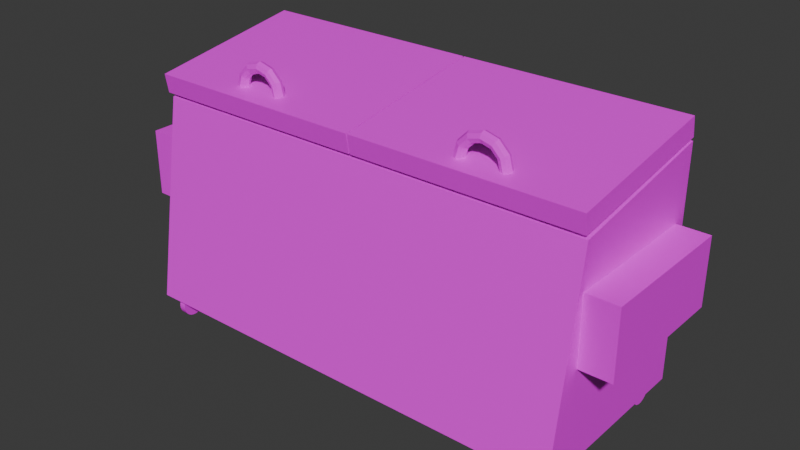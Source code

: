 # Source: contenedor.blend  (saved by Blender 5.0.119; exported with 4.5.12 LTS)
import bpy
from mathutils import Matrix  # noqa: F401  (used for matrix-valued properties, if any)

bpy.ops.wm.read_factory_settings(use_empty=True)
scene = bpy.context.scene
scene.name = 'Scene'

# ---- collections
col_collection = bpy.data.collections.new('Collection'); scene.collection.children.link(col_collection)

# ---- images (referenced by path relative to the original .blend; pixels are not part of the script)
import os
ASSET_DIR = os.environ.get("B2B_ASSET_DIR", "")  # directory of the original .blend (textures are referenced by path, not embedded)
HERE = os.path.dirname(os.path.abspath(__file__))  # packed textures are extracted next to this script under _unpacked/

def load_image(name, relpath, width, height, colorspace="sRGB"):
    """Load a texture the original file referenced (path relative to the .blend, or extracted next to this script)."""
    p = next((c for c in (os.path.join(HERE, relpath), os.path.join(ASSET_DIR, relpath)) if relpath and os.path.exists(c)), "")
    if p:
        img = bpy.data.images.load(p, check_existing=True)
        img.name = name
    else:  # same state as the original file: an image datablock whose file is absent (Cycles renders it pink)
        img = bpy.data.images.new(name, width, height)
        img.source = "FILE"
        img.filepath = "//" + (relpath or name)
    img.colorspace_settings.name = colorspace
    return img
img_contenedor_png = load_image('contenedor.png', 'contenedor.png', 1024, 1024, 'sRGB')
img_tapacontenedorpng_png = load_image('tapaContenedorPNG.png', 'tapaContenedorPNG.png', 1024, 1024, 'sRGB')
img_llantactpng_png = load_image('llantaCTPNG.png', 'llantaCTPNG.png', 1024, 1024, 'sRGB')

# ---- materials (node trees are filled in below, after node groups)
mat_contenedor = bpy.data.materials.new('contenedor')
mat_tapas = bpy.data.materials.new('tapas')
mat_llantas = bpy.data.materials.new('llantas')

# ---- material node trees
mat_contenedor.use_nodes = True; mat_contenedor.node_tree.nodes.clear()
_N = mat_contenedor.node_tree.nodes; _L = mat_contenedor.node_tree.links
n0 = _N.new('ShaderNodeBsdfPrincipled'); n0.name = 'Principled BSDF'; n0.location = (-200, 100)
n1 = _N.new('ShaderNodeOutputMaterial'); n1.name = 'Material Output'; n1.location = (200, 100)
n2 = _N.new('ShaderNodeTexImage'); n2.name = 'Image Texture'; n2.location = (-490, 75)
n2.image = img_contenedor_png
_L.new(n0.outputs[0], n1.inputs[0])
_L.new(n2.outputs[0], n0.inputs[0])
n1.is_active_output = True
mat_tapas.use_nodes = True; mat_tapas.node_tree.nodes.clear()
_N = mat_tapas.node_tree.nodes; _L = mat_tapas.node_tree.links
n0 = _N.new('ShaderNodeBsdfPrincipled'); n0.name = 'Principled BSDF'; n0.location = (-200, 100)
n1 = _N.new('ShaderNodeOutputMaterial'); n1.name = 'Material Output'; n1.location = (200, 100)
n2 = _N.new('ShaderNodeTexImage'); n2.name = 'Image Texture'; n2.location = (-490, 75)
n2.image = img_tapacontenedorpng_png
_L.new(n0.outputs[0], n1.inputs[0])
_L.new(n2.outputs[0], n0.inputs[0])
n1.is_active_output = True
mat_llantas.use_nodes = True; mat_llantas.node_tree.nodes.clear()
_N = mat_llantas.node_tree.nodes; _L = mat_llantas.node_tree.links
n0 = _N.new('ShaderNodeBsdfPrincipled'); n0.name = 'Principled BSDF'; n0.location = (-200, 100)
n1 = _N.new('ShaderNodeOutputMaterial'); n1.name = 'Material Output'; n1.location = (200, 100)
n2 = _N.new('ShaderNodeTexImage'); n2.name = 'Image Texture'; n2.location = (-490, 75)
n2.image = img_llantactpng_png
_L.new(n0.outputs[0], n1.inputs[0])
_L.new(n2.outputs[0], n0.inputs[0])
n1.is_active_output = True

# ---- world
world_world = bpy.data.worlds.new('World'); scene.world = world_world
world_world.use_nodes = True; world_world.node_tree.nodes.clear()
_N = world_world.node_tree.nodes; _L = world_world.node_tree.links
n0 = _N.new('ShaderNodeOutputWorld'); n0.name = 'World Output'; n0.location = (200, 100)
n1 = _N.new('ShaderNodeBackground'); n1.name = 'Background'; n1.location = (-200, 100)
n1.inputs[0].default_value = (0.05088, 0.05088, 0.05088, 1.0)
_L.new(n1.outputs[0], n0.inputs[0])
n0.is_active_output = True
world_world.color = (0.05088, 0.05088, 0.05088)
world_world.sun_shadow_jitter_overblur = 0.0

# ---- meshes
me_cube_009 = bpy.data.meshes.new('Cube.009')
me_cube_009.from_pydata([(1.051, 0.2899, 0.1224), (1.051, 0.3277, 0.1224), (1.025, 0.2899, 0.1224), (1.025, 0.3277, 0.1224), (1.051, 0.2899, 0.06709), (1.025, 0.2899, 0.06709), (-1.074, 0.3792, 0.1174), (-1.074, 0.3792, 1.207), (1.082, 0.3792, 0.1174), (1.082, 0.3792, 1.207), (-1.074, -0.5136, 0.1174), (-1.074, -0.3588, 1.081), (1.082, -0.5136, 0.1174), (1.082, -0.3588, 1.081), (-1.093, 0.3893, 1.218), (-1.093, 0.3747, 1.31), (-0.007615, 0.3893, 1.218), (-0.007615, 0.3747, 1.31), (-1.093, -0.3654, 1.098), (-1.093, -0.38, 1.189), (-0.007615, -0.3654, 1.098), (-0.007615, -0.38, 1.189), (-0.0007018, 0.3893, 1.218), (-0.0007018, 0.3747, 1.31), (1.078, 0.3893, 1.218), (1.078, 0.3747, 1.31), (-0.0007018, -0.3654, 1.098), (-0.0007018, -0.38, 1.189), (1.078, -0.3654, 1.098), (1.078, -0.38, 1.189), (-1.226, 0.32, 0.5576), (-1.226, 0.32, 0.8768), (-1.065, 0.32, 0.5576), (-1.065, 0.32, 0.8768), (-1.226, -0.3631, 0.5576), (-1.226, -0.3631, 0.8768), (-1.065, -0.3631, 0.5576), (-1.065, -0.3631, 0.8768), (1.072, 0.32, 0.5576), (1.072, 0.32, 0.8768), (1.233, 0.32, 0.5576), (1.233, 0.32, 0.8768), (1.072, -0.3631, 0.5576), (1.072, -0.3631, 0.8768), (1.233, -0.3631, 0.5576), (1.233, -0.3631, 0.8768), (-1.019, -0.4242, 0.003919), (-0.9866, -0.4242, 0.003919), (-1.019, -0.4126, 0.005054), (-0.9866, -0.4126, 0.005054), (-1.019, -0.4016, 0.008413), (-0.9866, -0.4016, 0.008413), (-1.019, -0.3914, 0.01387), (-0.9866, -0.3914, 0.01387), (-1.019, -0.3824, 0.02121), (-0.9866, -0.3824, 0.02121), (-1.019, -0.3751, 0.03016), (-0.9866, -0.3751, 0.03016), (-1.019, -0.3696, 0.04036), (-0.9866, -0.3696, 0.04036), (-1.019, -0.3662, 0.05144), (-0.9866, -0.3662, 0.05144), (-1.019, -0.3651, 0.06296), (-0.9866, -0.3651, 0.06296), (-1.019, -0.3662, 0.07448), (-0.9866, -0.3662, 0.07448), (-1.019, -0.3696, 0.08555), (-0.9866, -0.3696, 0.08555), (-1.019, -0.3751, 0.09576), (-0.9866, -0.3751, 0.09576), (-1.019, -0.3824, 0.1047), (-0.9866, -0.3824, 0.1047), (-1.019, -0.3914, 0.112), (-0.9866, -0.3914, 0.112), (-1.019, -0.4016, 0.1175), (-0.9866, -0.4016, 0.1175), (-1.019, -0.4126, 0.1209), (-0.9866, -0.4126, 0.1209), (-1.019, -0.4242, 0.122), (-0.9866, -0.4242, 0.122), (-1.019, -0.4357, 0.1209), (-0.9866, -0.4357, 0.1209), (-1.019, -0.4467, 0.1175), (-0.9866, -0.4467, 0.1175), (-1.019, -0.457, 0.112), (-0.9866, -0.457, 0.112), (-1.019, -0.4659, 0.1047), (-0.9866, -0.4659, 0.1047), (-1.019, -0.4732, 0.09576), (-0.9866, -0.4732, 0.09576), (-1.019, -0.4787, 0.08555), (-0.9866, -0.4787, 0.08555), (-1.019, -0.4821, 0.07448), (-0.9866, -0.4821, 0.07448), (-1.019, -0.4832, 0.06296), (-0.9866, -0.4832, 0.06296), (-1.019, -0.4821, 0.05144), (-0.9866, -0.4821, 0.05144), (-1.019, -0.4787, 0.04036), (-0.9866, -0.4787, 0.04036), (-1.019, -0.4732, 0.03016), (-0.9866, -0.4732, 0.03016), (-1.019, -0.4659, 0.02121), (-0.9866, -0.4659, 0.02121), (-1.019, -0.457, 0.01387), (-0.9866, -0.457, 0.01387), (-1.019, -0.4467, 0.008413), (-0.9866, -0.4467, 0.008413), (-1.019, -0.4357, 0.005054), (-0.9866, -0.4357, 0.005054), (0.9939, 0.3071, 0.003919), (1.027, 0.3071, 0.003919), (0.9939, 0.3186, 0.005053), (1.027, 0.3186, 0.005053), (0.9939, 0.3297, 0.008413), (1.027, 0.3297, 0.008413), (0.9939, 0.3399, 0.01387), (1.027, 0.3399, 0.01387), (0.9939, 0.3489, 0.02121), (1.027, 0.3489, 0.02121), (0.9939, 0.3562, 0.03016), (1.027, 0.3562, 0.03016), (0.9939, 0.3617, 0.04036), (1.027, 0.3617, 0.04036), (0.9939, 0.365, 0.05144), (1.027, 0.365, 0.05144), (0.9939, 0.3662, 0.06296), (1.027, 0.3662, 0.06296), (0.9939, 0.365, 0.07448), (1.027, 0.365, 0.07448), (0.9939, 0.3617, 0.08555), (1.027, 0.3617, 0.08555), (0.9939, 0.3562, 0.09576), (1.027, 0.3562, 0.09576), (0.9939, 0.3489, 0.1047), (1.027, 0.3489, 0.1047), (0.9939, 0.3399, 0.112), (1.027, 0.3399, 0.112), (0.9939, 0.3297, 0.1175), (1.027, 0.3297, 0.1175), (0.9939, 0.3186, 0.1209), (1.027, 0.3186, 0.1209), (0.9939, 0.3071, 0.122), (1.027, 0.3071, 0.122), (0.9939, 0.2956, 0.1209), (1.027, 0.2956, 0.1209), (0.9939, 0.2845, 0.1175), (1.027, 0.2845, 0.1175), (0.9939, 0.2743, 0.112), (1.027, 0.2743, 0.112), (0.9939, 0.2654, 0.1047), (1.027, 0.2654, 0.1047), (0.9939, 0.258, 0.09576), (1.027, 0.258, 0.09576), (0.9939, 0.2526, 0.08555), (1.027, 0.2526, 0.08555), (0.9939, 0.2492, 0.07448), (1.027, 0.2492, 0.07448), (0.9939, 0.2481, 0.06296), (1.027, 0.2481, 0.06296), (0.9939, 0.2492, 0.05144), (1.027, 0.2492, 0.05144), (0.9939, 0.2526, 0.04036), (1.027, 0.2526, 0.04036), (0.9939, 0.258, 0.03016), (1.027, 0.258, 0.03016), (0.9939, 0.2654, 0.02121), (1.027, 0.2654, 0.02121), (0.9939, 0.2743, 0.01387), (1.027, 0.2743, 0.01387), (0.9939, 0.2845, 0.008413), (1.027, 0.2845, 0.008413), (0.9939, 0.2956, 0.005053), (1.027, 0.2956, 0.005053), (0.9939, -0.4242, 0.003919), (1.027, -0.4242, 0.003919), (0.9939, -0.4126, 0.005053), (1.027, -0.4126, 0.005053), (0.9939, -0.4016, 0.008413), (1.027, -0.4016, 0.008413), (0.9939, -0.3914, 0.01387), (1.027, -0.3914, 0.01387), (0.9939, -0.3824, 0.02121), (1.027, -0.3824, 0.02121), (0.9939, -0.3751, 0.03016), (1.027, -0.3751, 0.03016), (0.9939, -0.3696, 0.04036), (1.027, -0.3696, 0.04036), (0.9939, -0.3662, 0.05144), (1.027, -0.3662, 0.05144), (0.9939, -0.3651, 0.06296), (1.027, -0.3651, 0.06296), (0.9939, -0.3662, 0.07448), (1.027, -0.3662, 0.07448), (0.9939, -0.3696, 0.08555), (1.027, -0.3696, 0.08555), (0.9939, -0.3751, 0.09576), (1.027, -0.3751, 0.09576), (0.9939, -0.3824, 0.1047), (1.027, -0.3824, 0.1047), (0.9939, -0.3914, 0.112), (1.027, -0.3914, 0.112), (0.9939, -0.4016, 0.1175), (1.027, -0.4016, 0.1175), (0.9939, -0.4126, 0.1209), (1.027, -0.4126, 0.1209), (0.9939, -0.4242, 0.122), (1.027, -0.4242, 0.122), (0.9939, -0.4357, 0.1209), (1.027, -0.4357, 0.1209), (0.9939, -0.4467, 0.1175), (1.027, -0.4467, 0.1175), (0.9939, -0.457, 0.112), (1.027, -0.457, 0.112), (0.9939, -0.4659, 0.1047), (1.027, -0.4659, 0.1047), (0.9939, -0.4732, 0.09576), (1.027, -0.4732, 0.09576), (0.9939, -0.4787, 0.08555), (1.027, -0.4787, 0.08555), (0.9939, -0.4821, 0.07448), (1.027, -0.4821, 0.07448), (0.9939, -0.4832, 0.06296), (1.027, -0.4832, 0.06296), (0.9939, -0.4821, 0.05144), (1.027, -0.4821, 0.05144), (0.9939, -0.4787, 0.04036), (1.027, -0.4787, 0.04036), (0.9939, -0.4732, 0.03016), (1.027, -0.4732, 0.03016), (0.9939, -0.4659, 0.02121), (1.027, -0.4659, 0.02121), (0.9939, -0.457, 0.01387), (1.027, -0.457, 0.01387), (0.9939, -0.4467, 0.008413), (1.027, -0.4467, 0.008413), (0.9939, -0.4357, 0.005053), (1.027, -0.4357, 0.005053), (-1.019, 0.3071, 0.003919), (-0.9866, 0.3071, 0.003919), (-1.019, 0.3186, 0.005054), (-0.9866, 0.3186, 0.005054), (-1.019, 0.3297, 0.008413), (-0.9866, 0.3297, 0.008413), (-1.019, 0.3399, 0.01387), (-0.9866, 0.3399, 0.01387), (-1.019, 0.3489, 0.02121), (-0.9866, 0.3489, 0.02121), (-1.019, 0.3562, 0.03016), (-0.9866, 0.3562, 0.03016), (-1.019, 0.3617, 0.04036), (-0.9866, 0.3617, 0.04036), (-1.019, 0.365, 0.05144), (-0.9866, 0.365, 0.05144), (-1.019, 0.3662, 0.06296), (-0.9866, 0.3662, 0.06296), (-1.019, 0.365, 0.07448), (-0.9866, 0.365, 0.07448), (-1.019, 0.3617, 0.08555), (-0.9866, 0.3617, 0.08555), (-1.019, 0.3562, 0.09576), (-0.9866, 0.3562, 0.09576), (-1.019, 0.3489, 0.1047), (-0.9866, 0.3489, 0.1047), (-1.019, 0.3399, 0.112), (-0.9866, 0.3399, 0.112), (-1.019, 0.3297, 0.1175), (-0.9866, 0.3297, 0.1175), (-1.019, 0.3186, 0.1209), (-0.9866, 0.3186, 0.1209), (-1.019, 0.3071, 0.122), (-0.9866, 0.3071, 0.122), (-1.019, 0.2956, 0.1209), (-0.9866, 0.2956, 0.1209), (-1.019, 0.2845, 0.1175), (-0.9866, 0.2845, 0.1175), (-1.019, 0.2743, 0.112), (-0.9866, 0.2743, 0.112), (-1.019, 0.2654, 0.1047), (-0.9866, 0.2654, 0.1047), (-1.019, 0.258, 0.09576), (-0.9866, 0.258, 0.09576), (-1.019, 0.2526, 0.08555), (-0.9866, 0.2526, 0.08555), (-1.019, 0.2492, 0.07448), (-0.9866, 0.2492, 0.07448), (-1.019, 0.2481, 0.06296), (-0.9866, 0.2481, 0.06296), (-1.019, 0.2492, 0.05144), (-0.9866, 0.2492, 0.05144), (-1.019, 0.2526, 0.04036), (-0.9866, 0.2526, 0.04036), (-1.019, 0.258, 0.03016), (-0.9866, 0.258, 0.03016), (-1.019, 0.2654, 0.02121), (-0.9866, 0.2654, 0.02121), (-1.019, 0.2743, 0.01387), (-0.9866, 0.2743, 0.01387), (-1.019, 0.2845, 0.008413), (-0.9866, 0.2845, 0.008413), (-1.019, 0.2956, 0.005054), (-0.9866, 0.2956, 0.005054), (-0.446, -0.279, 1.201), (-0.4538, -0.2978, 1.201), (-0.4726, -0.3056, 1.201), (-0.4914, -0.2978, 1.201), (-0.4992, -0.279, 1.201), (-0.4914, -0.2602, 1.201), (-0.4726, -0.2524, 1.201), (-0.4538, -0.2602, 1.201), (-0.4638, -0.279, 1.267), (-0.4705, -0.2978, 1.263), (-0.4868, -0.3056, 1.254), (-0.5031, -0.2978, 1.245), (-0.5099, -0.279, 1.241), (-0.5031, -0.2602, 1.245), (-0.4868, -0.2524, 1.254), (-0.4705, -0.2602, 1.263), (-0.5125, -0.279, 1.316), (-0.5164, -0.2978, 1.309), (-0.5258, -0.3056, 1.293), (-0.5352, -0.2978, 1.277), (-0.5391, -0.279, 1.27), (-0.5352, -0.2602, 1.277), (-0.5258, -0.2524, 1.293), (-0.5164, -0.2602, 1.309), (-0.579, -0.279, 1.333), (-0.579, -0.2978, 1.326), (-0.579, -0.3056, 1.307), (-0.579, -0.2978, 1.288), (-0.579, -0.279, 1.281), (-0.579, -0.2602, 1.288), (-0.579, -0.2524, 1.307), (-0.579, -0.2602, 1.326), (-0.6454, -0.279, 1.316), (-0.6415, -0.2978, 1.309), (-0.6321, -0.3056, 1.293), (-0.6227, -0.2978, 1.277), (-0.6188, -0.279, 1.27), (-0.6227, -0.2602, 1.277), (-0.6321, -0.2524, 1.293), (-0.6415, -0.2602, 1.309), (-0.6941, -0.279, 1.267), (-0.6874, -0.2978, 1.263), (-0.6711, -0.3056, 1.254), (-0.6548, -0.2978, 1.245), (-0.6481, -0.279, 1.241), (-0.6548, -0.2602, 1.245), (-0.6711, -0.2524, 1.254), (-0.6874, -0.2602, 1.263), (-0.7119, -0.279, 1.201), (-0.7041, -0.2978, 1.201), (-0.6853, -0.3056, 1.201), (-0.6665, -0.2978, 1.201), (-0.6587, -0.279, 1.201), (-0.6665, -0.2602, 1.201), (-0.6853, -0.2524, 1.201), (-0.7041, -0.2602, 1.201), (-0.6941, -0.279, 1.135), (-0.6874, -0.2978, 1.139), (-0.6711, -0.3056, 1.149), (-0.6548, -0.2978, 1.158), (-0.6481, -0.279, 1.162), (-0.6548, -0.2602, 1.158), (-0.6711, -0.2524, 1.149), (-0.6874, -0.2602, 1.139), (-0.6454, -0.279, 1.087), (-0.6415, -0.2978, 1.094), (-0.6321, -0.3056, 1.11), (-0.6227, -0.2978, 1.126), (-0.6188, -0.279, 1.133), (-0.6227, -0.2602, 1.126), (-0.6321, -0.2524, 1.11), (-0.6415, -0.2602, 1.094), (-0.579, -0.279, 1.069), (-0.579, -0.2978, 1.077), (-0.579, -0.3056, 1.096), (-0.579, -0.2978, 1.114), (-0.579, -0.279, 1.122), (-0.579, -0.2602, 1.114), (-0.579, -0.2524, 1.096), (-0.579, -0.2602, 1.077), (-0.5125, -0.279, 1.087), (-0.5164, -0.2978, 1.094), (-0.5258, -0.3056, 1.11), (-0.5352, -0.2978, 1.126), (-0.5391, -0.279, 1.133), (-0.5352, -0.2602, 1.126), (-0.5258, -0.2524, 1.11), (-0.5164, -0.2602, 1.094), (-0.4638, -0.279, 1.135), (-0.4705, -0.2978, 1.139), (-0.4868, -0.3056, 1.149), (-0.5031, -0.2978, 1.158), (-0.5099, -0.279, 1.162), (-0.5031, -0.2602, 1.158), (-0.4868, -0.2524, 1.149), (-0.4705, -0.2602, 1.139), (0.7199, -0.2918, 1.201), (0.7121, -0.3106, 1.201), (0.6933, -0.3184, 1.201), (0.6745, -0.3106, 1.201), (0.6667, -0.2918, 1.201), (0.6745, -0.273, 1.201), (0.6933, -0.2652, 1.201), (0.7121, -0.273, 1.201), (0.702, -0.2918, 1.267), (0.6953, -0.3106, 1.263), (0.679, -0.3184, 1.254), (0.6627, -0.3106, 1.245), (0.656, -0.2918, 1.241), (0.6627, -0.273, 1.245), (0.679, -0.2652, 1.254), (0.6953, -0.273, 1.263), (0.6534, -0.2918, 1.316), (0.6495, -0.3106, 1.309), (0.6401, -0.3184, 1.293), (0.6307, -0.3106, 1.277), (0.6268, -0.2918, 1.27), (0.6307, -0.273, 1.277), (0.6401, -0.2652, 1.293), (0.6495, -0.273, 1.309), (0.5869, -0.2918, 1.333), (0.5869, -0.3106, 1.326), (0.5869, -0.3184, 1.307), (0.5869, -0.3106, 1.288), (0.5869, -0.2918, 1.281), (0.5869, -0.273, 1.288), (0.5869, -0.2652, 1.307), (0.5869, -0.273, 1.326), (0.5204, -0.2918, 1.316), (0.5243, -0.3106, 1.309), (0.5337, -0.3184, 1.293), (0.5431, -0.3106, 1.277), (0.547, -0.2918, 1.27), (0.5431, -0.273, 1.277), (0.5337, -0.2652, 1.293), (0.5243, -0.273, 1.309), (0.4717, -0.2918, 1.267), (0.4785, -0.3106, 1.263), (0.4948, -0.3184, 1.254), (0.511, -0.3106, 1.245), (0.5178, -0.2918, 1.241), (0.511, -0.273, 1.245), (0.4948, -0.2652, 1.254), (0.4785, -0.273, 1.263), (0.4539, -0.2918, 1.201), (0.4617, -0.3106, 1.201), (0.4805, -0.3184, 1.201), (0.4993, -0.3106, 1.201), (0.5071, -0.2918, 1.201), (0.4993, -0.273, 1.201), (0.4805, -0.2652, 1.201), (0.4617, -0.273, 1.201), (0.4717, -0.2918, 1.135), (0.4785, -0.3106, 1.139), (0.4948, -0.3184, 1.149), (0.511, -0.3106, 1.158), (0.5178, -0.2918, 1.162), (0.511, -0.273, 1.158), (0.4948, -0.2652, 1.149), (0.4785, -0.273, 1.139), (0.5204, -0.2918, 1.087), (0.5243, -0.3106, 1.094), (0.5337, -0.3184, 1.11), (0.5431, -0.3106, 1.126), (0.547, -0.2918, 1.133), (0.5431, -0.273, 1.126), (0.5337, -0.2652, 1.11), (0.5243, -0.273, 1.094), (0.5869, -0.2918, 1.069), (0.5869, -0.3106, 1.077), (0.5869, -0.3184, 1.096), (0.5869, -0.3106, 1.114), (0.5869, -0.2918, 1.122), (0.5869, -0.273, 1.114), (0.5869, -0.2652, 1.096), (0.5869, -0.273, 1.077), (0.6534, -0.2918, 1.087), (0.6495, -0.3106, 1.094), (0.6401, -0.3184, 1.11), (0.6307, -0.3106, 1.126), (0.6268, -0.2918, 1.133), (0.6307, -0.273, 1.126), (0.6401, -0.2652, 1.11), (0.6495, -0.273, 1.094), (0.702, -0.2918, 1.135), (0.6953, -0.3106, 1.139), (0.679, -0.3184, 1.149), (0.6627, -0.3106, 1.158), (0.656, -0.2918, 1.162), (0.6627, -0.273, 1.158), (0.679, -0.2652, 1.149), (0.6953, -0.273, 1.139), (-1.018, 0.2899, 0.1224), (-1.018, 0.3277, 0.1224), (-1.044, 0.2899, 0.1224), (-1.044, 0.3277, 0.1224), (-1.018, 0.2899, 0.06709), (-1.044, 0.2899, 0.06709), (-1.018, -0.4373, 0.1224), (-1.018, -0.3995, 0.1224), (-1.044, -0.4373, 0.1224), (-1.044, -0.3995, 0.1224), (-1.018, -0.4373, 0.06709), (-1.044, -0.4373, 0.06709), (1.051, -0.4373, 0.1224), (1.051, -0.3995, 0.1224), (1.025, -0.4373, 0.1224), (1.025, -0.3995, 0.1224), (1.051, -0.4373, 0.06709), (1.025, -0.4373, 0.06709)], [], [(1, 2, 0), (2, 3, 5), (1, 5, 3), (4, 1, 0), (5, 0, 2), (7, 8, 6), (8, 13, 12), (13, 10, 12), (11, 6, 10), (12, 6, 8), (13, 7, 11), (15, 16, 14), (16, 21, 20), (21, 18, 20), (19, 14, 18), (20, 14, 16), (17, 19, 21), (23, 24, 22), (24, 29, 28), (29, 26, 28), (27, 22, 26), (28, 22, 24), (29, 23, 27), (31, 32, 30), (33, 36, 32), (37, 34, 36), (35, 30, 34), (36, 30, 32), (33, 35, 37), (39, 40, 38), (41, 44, 40), (45, 42, 44), (43, 38, 42), (44, 38, 40), (41, 43, 45), (47, 46, 48), (48, 50, 51), (51, 50, 52), (52, 54, 55), (54, 56, 57), (57, 56, 58), (58, 60, 61), (60, 62, 63), (63, 62, 64), (65, 64, 66), (67, 66, 68), (69, 68, 70), (71, 70, 72), (73, 72, 74), (75, 74, 76), (77, 76, 78), (79, 78, 80), (81, 80, 82), (83, 82, 84), (85, 84, 86), (87, 86, 88), (89, 88, 90), (91, 90, 92), (93, 92, 94), (95, 94, 96), (97, 96, 98), (99, 98, 100), (101, 100, 102), (102, 104, 105), (105, 104, 106), (99, 67, 83), (106, 108, 109), (108, 46, 47), (76, 108, 92), (111, 110, 112), (113, 112, 114), (115, 114, 116), (116, 118, 119), (119, 118, 120), (121, 120, 122), (123, 122, 124), (125, 124, 126), (127, 126, 128), (129, 128, 130), (131, 130, 132), (133, 132, 134), (135, 134, 136), (137, 136, 138), (139, 138, 140), (141, 140, 142), (143, 142, 144), (145, 144, 146), (147, 146, 148), (149, 148, 150), (151, 150, 152), (153, 152, 154), (155, 154, 156), (157, 156, 158), (159, 158, 160), (161, 160, 162), (163, 162, 164), (165, 164, 166), (167, 166, 168), (169, 168, 170), (163, 131, 147), (171, 170, 172), (173, 172, 110), (140, 172, 156), (175, 174, 176), (177, 176, 178), (179, 178, 180), (181, 180, 182), (183, 182, 184), (185, 184, 186), (187, 186, 188), (189, 188, 190), (191, 190, 192), (193, 192, 194), (195, 194, 196), (197, 196, 198), (199, 198, 200), (201, 200, 202), (203, 202, 204), (205, 204, 206), (207, 206, 208), (209, 208, 210), (211, 210, 212), (213, 212, 214), (215, 214, 216), (217, 216, 218), (219, 218, 220), (221, 220, 222), (223, 222, 224), (225, 224, 226), (227, 226, 228), (229, 228, 230), (231, 230, 232), (233, 232, 234), (227, 195, 211), (235, 234, 236), (237, 236, 174), (204, 236, 220), (239, 238, 240), (241, 240, 242), (243, 242, 244), (245, 244, 246), (247, 246, 248), (249, 248, 250), (250, 252, 253), (253, 252, 254), (255, 254, 256), (257, 256, 258), (259, 258, 260), (261, 260, 262), (263, 262, 264), (265, 264, 266), (267, 266, 268), (269, 268, 270), (271, 270, 272), (273, 272, 274), (275, 274, 276), (277, 276, 278), (279, 278, 280), (281, 280, 282), (283, 282, 284), (285, 284, 286), (286, 288, 289), (289, 288, 290), (291, 290, 292), (293, 292, 294), (295, 294, 296), (297, 296, 298), (243, 275, 291), (299, 298, 300), (301, 300, 238), (284, 300, 292), (310, 303, 302), (311, 304, 303), (312, 305, 304), (313, 306, 305), (306, 315, 307), (307, 316, 308), (308, 317, 309), (309, 310, 302), (318, 311, 310), (319, 312, 311), (320, 313, 312), (321, 314, 313), (314, 323, 315), (315, 324, 316), (316, 325, 317), (317, 318, 310), (326, 319, 318), (327, 320, 319), (328, 321, 320), (329, 322, 321), (322, 331, 323), (323, 332, 324), (324, 333, 325), (325, 326, 318), (326, 335, 327), (327, 336, 328), (328, 337, 329), (329, 338, 330), (338, 331, 330), (339, 332, 331), (340, 333, 332), (341, 326, 333), (334, 343, 335), (335, 344, 336), (336, 345, 337), (337, 346, 338), (346, 339, 338), (347, 340, 339), (348, 341, 340), (349, 334, 341), (342, 351, 343), (343, 352, 344), (344, 353, 345), (345, 354, 346), (354, 347, 346), (355, 348, 347), (356, 349, 348), (357, 342, 349), (358, 351, 350), (359, 352, 351), (360, 353, 352), (361, 354, 353), (354, 363, 355), (355, 364, 356), (356, 365, 357), (357, 358, 350), (366, 359, 358), (367, 360, 359), (368, 361, 360), (369, 362, 361), (362, 371, 363), (363, 372, 364), (364, 373, 365), (365, 366, 358), (374, 367, 366), (375, 368, 367), (376, 369, 368), (377, 370, 369), (370, 379, 371), (371, 380, 372), (372, 381, 373), (373, 374, 366), (374, 383, 375), (375, 384, 376), (376, 385, 377), (377, 386, 378), (386, 379, 378), (387, 380, 379), (388, 381, 380), (389, 374, 381), (382, 391, 383), (383, 392, 384), (384, 393, 385), (385, 394, 386), (394, 387, 386), (395, 388, 387), (396, 389, 388), (397, 382, 389), (390, 303, 391), (391, 304, 392), (392, 305, 393), (393, 306, 394), (306, 395, 394), (307, 396, 395), (308, 397, 396), (309, 390, 397), (406, 399, 398), (407, 400, 399), (408, 401, 400), (409, 402, 401), (402, 411, 403), (403, 412, 404), (404, 413, 405), (405, 406, 398), (414, 407, 406), (415, 408, 407), (416, 409, 408), (417, 410, 409), (410, 419, 411), (411, 420, 412), (412, 421, 413), (413, 414, 406), (422, 415, 414), (423, 416, 415), (424, 417, 416), (425, 418, 417), (418, 427, 419), (419, 428, 420), (420, 429, 421), (421, 422, 414), (422, 431, 423), (423, 432, 424), (424, 433, 425), (425, 434, 426), (434, 427, 426), (435, 428, 427), (436, 429, 428), (437, 422, 429), (430, 439, 431), (431, 440, 432), (432, 441, 433), (433, 442, 434), (442, 435, 434), (443, 436, 435), (444, 437, 436), (445, 430, 437), (438, 447, 439), (439, 448, 440), (440, 449, 441), (441, 450, 442), (450, 443, 442), (451, 444, 443), (452, 445, 444), (453, 438, 445), (454, 447, 446), (455, 448, 447), (456, 449, 448), (457, 450, 449), (450, 459, 451), (451, 460, 452), (452, 461, 453), (453, 454, 446), (462, 455, 454), (463, 456, 455), (464, 457, 456), (465, 458, 457), (458, 467, 459), (459, 468, 460), (460, 469, 461), (461, 462, 454), (470, 463, 462), (471, 464, 463), (472, 465, 464), (473, 466, 465), (466, 475, 467), (467, 476, 468), (468, 477, 469), (469, 470, 462), (470, 479, 471), (471, 480, 472), (472, 481, 473), (473, 482, 474), (482, 475, 474), (483, 476, 475), (484, 477, 476), (485, 470, 477), (478, 487, 479), (479, 488, 480), (480, 489, 481), (481, 490, 482), (490, 483, 482), (491, 484, 483), (492, 485, 484), (493, 478, 485), (486, 399, 487), (487, 400, 488), (488, 401, 489), (489, 402, 490), (402, 491, 490), (403, 492, 491), (404, 493, 492), (405, 486, 493), (495, 496, 494), (496, 497, 499), (495, 499, 497), (498, 495, 494), (499, 494, 496), (501, 502, 500), (502, 503, 505), (501, 505, 503), (504, 501, 500), (505, 500, 502), (507, 508, 506), (508, 509, 511), (507, 511, 509), (510, 507, 506), (511, 506, 508), (1, 3, 2), (1, 4, 5), (5, 4, 0), (7, 9, 8), (8, 9, 13), (13, 11, 10), (11, 7, 6), (12, 10, 6), (13, 9, 7), (15, 17, 16), (16, 17, 21), (21, 19, 18), (19, 15, 14), (20, 18, 14), (17, 15, 19), (23, 25, 24), (24, 25, 29), (29, 27, 26), (27, 23, 22), (28, 26, 22), (29, 25, 23), (31, 33, 32), (33, 37, 36), (37, 35, 34), (35, 31, 30), (36, 34, 30), (33, 31, 35), (39, 41, 40), (41, 45, 44), (45, 43, 42), (43, 39, 38), (44, 42, 38), (41, 39, 43), (47, 48, 49), (48, 51, 49), (51, 52, 53), (52, 55, 53), (54, 57, 55), (57, 58, 59), (58, 61, 59), (60, 63, 61), (63, 64, 65), (65, 66, 67), (67, 68, 69), (69, 70, 71), (71, 72, 73), (73, 74, 75), (75, 76, 77), (77, 78, 79), (79, 80, 81), (81, 82, 83), (83, 84, 85), (85, 86, 87), (87, 88, 89), (89, 90, 91), (91, 92, 93), (93, 94, 95), (95, 96, 97), (97, 98, 99), (99, 100, 101), (101, 102, 103), (102, 105, 103), (105, 106, 107), (51, 47, 49), (47, 107, 109), (107, 103, 105), (103, 99, 101), (99, 91, 97), (97, 91, 95), (95, 91, 93), (91, 87, 89), (87, 83, 85), (83, 79, 81), (79, 75, 77), (75, 71, 73), (71, 67, 69), (67, 63, 65), (63, 59, 61), (59, 55, 57), (55, 51, 53), (51, 99, 47), (47, 99, 107), (107, 99, 103), (91, 99, 87), (87, 99, 83), (83, 67, 79), (79, 67, 75), (75, 67, 71), (67, 59, 63), (59, 51, 55), (67, 51, 59), (51, 67, 99), (106, 109, 107), (108, 47, 109), (108, 48, 46), (48, 52, 50), (52, 56, 54), (56, 52, 58), (58, 52, 60), (60, 64, 62), (64, 60, 66), (66, 60, 68), (68, 76, 70), (70, 76, 72), (72, 76, 74), (76, 80, 78), (80, 84, 82), (84, 92, 86), (86, 92, 88), (88, 92, 90), (92, 96, 94), (96, 92, 98), (98, 92, 100), (100, 108, 102), (102, 108, 104), (104, 108, 106), (108, 60, 48), (48, 60, 52), (76, 92, 80), (80, 92, 84), (60, 76, 68), (92, 108, 100), (108, 76, 60), (111, 112, 113), (113, 114, 115), (115, 116, 117), (116, 119, 117), (119, 120, 121), (121, 122, 123), (123, 124, 125), (125, 126, 127), (127, 128, 129), (129, 130, 131), (131, 132, 133), (133, 134, 135), (135, 136, 137), (137, 138, 139), (139, 140, 141), (141, 142, 143), (143, 144, 145), (145, 146, 147), (147, 148, 149), (149, 150, 151), (151, 152, 153), (153, 154, 155), (155, 156, 157), (157, 158, 159), (159, 160, 161), (161, 162, 163), (163, 164, 165), (165, 166, 167), (167, 168, 169), (169, 170, 171), (115, 111, 113), (111, 171, 173), (171, 163, 169), (169, 163, 167), (167, 163, 165), (163, 159, 161), (159, 163, 157), (157, 163, 155), (155, 151, 153), (151, 155, 149), (149, 155, 147), (147, 139, 145), (145, 139, 143), (143, 139, 141), (139, 135, 137), (135, 139, 133), (133, 139, 131), (131, 127, 129), (127, 123, 125), (123, 115, 121), (121, 115, 119), (119, 115, 117), (115, 171, 111), (131, 115, 127), (127, 115, 123), (115, 163, 171), (163, 147, 155), (147, 131, 139), (115, 131, 163), (171, 172, 173), (173, 110, 111), (172, 112, 110), (112, 172, 114), (114, 172, 116), (116, 120, 118), (120, 124, 122), (124, 128, 126), (128, 132, 130), (132, 140, 134), (134, 140, 136), (136, 140, 138), (140, 144, 142), (144, 148, 146), (148, 152, 150), (152, 148, 154), (154, 148, 156), (156, 160, 158), (160, 156, 162), (162, 156, 164), (164, 168, 166), (168, 172, 170), (116, 172, 120), (120, 172, 124), (124, 132, 128), (140, 148, 144), (164, 156, 168), (168, 156, 172), (124, 172, 132), (132, 172, 140), (140, 156, 148), (175, 176, 177), (177, 178, 179), (179, 180, 181), (181, 182, 183), (183, 184, 185), (185, 186, 187), (187, 188, 189), (189, 190, 191), (191, 192, 193), (193, 194, 195), (195, 196, 197), (197, 198, 199), (199, 200, 201), (201, 202, 203), (203, 204, 205), (205, 206, 207), (207, 208, 209), (209, 210, 211), (211, 212, 213), (213, 214, 215), (215, 216, 217), (217, 218, 219), (219, 220, 221), (221, 222, 223), (223, 224, 225), (225, 226, 227), (227, 228, 229), (229, 230, 231), (231, 232, 233), (233, 234, 235), (179, 175, 177), (175, 235, 237), (235, 231, 233), (231, 227, 229), (227, 219, 225), (225, 219, 223), (223, 219, 221), (219, 215, 217), (215, 211, 213), (211, 207, 209), (207, 203, 205), (203, 199, 201), (199, 195, 197), (195, 191, 193), (191, 187, 189), (187, 183, 185), (183, 179, 181), (179, 227, 175), (175, 227, 235), (235, 227, 231), (219, 227, 215), (215, 227, 211), (211, 195, 207), (207, 195, 203), (203, 195, 199), (195, 187, 191), (187, 179, 183), (195, 179, 187), (179, 195, 227), (235, 236, 237), (237, 174, 175), (236, 176, 174), (176, 180, 178), (180, 184, 182), (184, 180, 186), (186, 180, 188), (188, 192, 190), (192, 188, 194), (194, 188, 196), (196, 204, 198), (198, 204, 200), (200, 204, 202), (204, 208, 206), (208, 212, 210), (212, 220, 214), (214, 220, 216), (216, 220, 218), (220, 224, 222), (224, 220, 226), (226, 220, 228), (228, 236, 230), (230, 236, 232), (232, 236, 234), (236, 188, 176), (176, 188, 180), (204, 220, 208), (208, 220, 212), (188, 204, 196), (220, 236, 228), (236, 204, 188), (239, 240, 241), (241, 242, 243), (243, 244, 245), (245, 246, 247), (247, 248, 249), (249, 250, 251), (250, 253, 251), (253, 254, 255), (255, 256, 257), (257, 258, 259), (259, 260, 261), (261, 262, 263), (263, 264, 265), (265, 266, 267), (267, 268, 269), (269, 270, 271), (271, 272, 273), (273, 274, 275), (275, 276, 277), (277, 278, 279), (279, 280, 281), (281, 282, 283), (283, 284, 285), (285, 286, 287), (286, 289, 287), (289, 290, 291), (291, 292, 293), (293, 294, 295), (295, 296, 297), (297, 298, 299), (243, 239, 241), (239, 299, 301), (299, 291, 297), (297, 291, 295), (295, 291, 293), (291, 287, 289), (287, 283, 285), (283, 279, 281), (279, 283, 277), (277, 283, 275), (275, 271, 273), (271, 267, 269), (267, 263, 265), (263, 267, 261), (261, 267, 259), (259, 255, 257), (255, 251, 253), (251, 243, 249), (249, 243, 247), (247, 243, 245), (243, 299, 239), (291, 283, 287), (275, 267, 271), (259, 243, 255), (255, 243, 251), (243, 291, 299), (291, 275, 283), (275, 243, 267), (267, 243, 259), (299, 300, 301), (301, 238, 239), (300, 240, 238), (240, 300, 242), (242, 300, 244), (244, 248, 246), (248, 252, 250), (252, 260, 254), (254, 260, 256), (256, 260, 258), (260, 264, 262), (264, 260, 266), (266, 260, 268), (268, 276, 270), (270, 276, 272), (272, 276, 274), (276, 280, 278), (280, 276, 282), (282, 276, 284), (284, 288, 286), (288, 284, 290), (290, 284, 292), (292, 296, 294), (296, 292, 298), (298, 292, 300), (244, 300, 248), (248, 300, 252), (252, 300, 260), (260, 300, 268), (268, 300, 276), (276, 300, 284), (310, 311, 303), (311, 312, 304), (312, 313, 305), (313, 314, 306), (306, 314, 315), (307, 315, 316), (308, 316, 317), (309, 317, 310), (318, 319, 311), (319, 320, 312), (320, 321, 313), (321, 322, 314), (314, 322, 323), (315, 323, 324), (316, 324, 325), (317, 325, 318), (326, 327, 319), (327, 328, 320), (328, 329, 321), (329, 330, 322), (322, 330, 331), (323, 331, 332), (324, 332, 333), (325, 333, 326), (326, 334, 335), (327, 335, 336), (328, 336, 337), (329, 337, 338), (338, 339, 331), (339, 340, 332), (340, 341, 333), (341, 334, 326), (334, 342, 343), (335, 343, 344), (336, 344, 345), (337, 345, 346), (346, 347, 339), (347, 348, 340), (348, 349, 341), (349, 342, 334), (342, 350, 351), (343, 351, 352), (344, 352, 353), (345, 353, 354), (354, 355, 347), (355, 356, 348), (356, 357, 349), (357, 350, 342), (358, 359, 351), (359, 360, 352), (360, 361, 353), (361, 362, 354), (354, 362, 363), (355, 363, 364), (356, 364, 365), (357, 365, 358), (366, 367, 359), (367, 368, 360), (368, 369, 361), (369, 370, 362), (362, 370, 371), (363, 371, 372), (364, 372, 373), (365, 373, 366), (374, 375, 367), (375, 376, 368), (376, 377, 369), (377, 378, 370), (370, 378, 379), (371, 379, 380), (372, 380, 381), (373, 381, 374), (374, 382, 383), (375, 383, 384), (376, 384, 385), (377, 385, 386), (386, 387, 379), (387, 388, 380), (388, 389, 381), (389, 382, 374), (382, 390, 391), (383, 391, 392), (384, 392, 393), (385, 393, 394), (394, 395, 387), (395, 396, 388), (396, 397, 389), (397, 390, 382), (390, 302, 303), (391, 303, 304), (392, 304, 305), (393, 305, 306), (306, 307, 395), (307, 308, 396), (308, 309, 397), (309, 302, 390), (406, 407, 399), (407, 408, 400), (408, 409, 401), (409, 410, 402), (402, 410, 411), (403, 411, 412), (404, 412, 413), (405, 413, 406), (414, 415, 407), (415, 416, 408), (416, 417, 409), (417, 418, 410), (410, 418, 419), (411, 419, 420), (412, 420, 421), (413, 421, 414), (422, 423, 415), (423, 424, 416), (424, 425, 417), (425, 426, 418), (418, 426, 427), (419, 427, 428), (420, 428, 429), (421, 429, 422), (422, 430, 431), (423, 431, 432), (424, 432, 433), (425, 433, 434), (434, 435, 427), (435, 436, 428), (436, 437, 429), (437, 430, 422), (430, 438, 439), (431, 439, 440), (432, 440, 441), (433, 441, 442), (442, 443, 435), (443, 444, 436), (444, 445, 437), (445, 438, 430), (438, 446, 447), (439, 447, 448), (440, 448, 449), (441, 449, 450), (450, 451, 443), (451, 452, 444), (452, 453, 445), (453, 446, 438), (454, 455, 447), (455, 456, 448), (456, 457, 449), (457, 458, 450), (450, 458, 459), (451, 459, 460), (452, 460, 461), (453, 461, 454), (462, 463, 455), (463, 464, 456), (464, 465, 457), (465, 466, 458), (458, 466, 467), (459, 467, 468), (460, 468, 469), (461, 469, 462), (470, 471, 463), (471, 472, 464), (472, 473, 465), (473, 474, 466), (466, 474, 475), (467, 475, 476), (468, 476, 477), (469, 477, 470), (470, 478, 479), (471, 479, 480), (472, 480, 481), (473, 481, 482), (482, 483, 475), (483, 484, 476), (484, 485, 477), (485, 478, 470), (478, 486, 487), (479, 487, 488), (480, 488, 489), (481, 489, 490), (490, 491, 483), (491, 492, 484), (492, 493, 485), (493, 486, 478), (486, 398, 399), (487, 399, 400), (488, 400, 401), (489, 401, 402), (402, 403, 491), (403, 404, 492), (404, 405, 493), (405, 398, 486), (495, 497, 496), (495, 498, 499), (499, 498, 494), (501, 503, 502), (501, 504, 505), (505, 504, 500), (507, 509, 508), (507, 510, 511), (511, 510, 506)])
me_cube_009.polygons.foreach_set('material_index', [2, 2, 2, 2, 2, 0, 0, 0, 0, 0, 0, 1, 0, 1, 1, 0, 1, 1, 1, 1, 0, 0, 1, 0, 0, 0, 0, 0, 0, 0, 0, 0, 0, 0, 0, 2, 2, 2, 2, 2, 2, 2, 2, 2, 2, 2, 2, 2, 2, 2, 2, 2, 2, 2, 2, 2, 2, 2, 2, 2, 2, 2, 2, 2, 2, 2, 2, 2, 2, 2, 2, 2, 2, 2, 2, 2, 2, 2, 2, 2, 2, 2, 2, 2, 2, 2, 2, 2, 2, 2, 2, 2, 2, 2, 2, 2, 2, 2, 2, 2, 2, 2, 2, 2, 2, 2, 2, 2, 2, 2, 2, 2, 2, 2, 2, 2, 2, 2, 2, 2, 2, 2, 2, 2, 2, 2, 2, 2, 2, 2, 2, 2, 2, 2, 2, 2, 2, 2, 2, 2, 2, 2, 2, 2, 2, 2, 2, 2, 2, 2, 2, 2, 2, 2, 2, 2, 2, 2, 2, 2, 2, 2, 2, 2, 2, 2, 2, 2, 2, 2, 2, 1, 1, 1, 1, 1, 1, 1, 1, 1, 1, 1, 1, 1, 1, 1, 1, 1, 1, 1, 1, 1, 1, 1, 1, 1, 1, 1, 1, 1, 1, 1, 1, 1, 1, 1, 1, 1, 1, 1, 1, 1, 1, 1, 1, 1, 1, 1, 1, 1, 1, 1, 1, 1, 1, 1, 1, 1, 1, 1, 1, 1, 1, 1, 1, 1, 1, 1, 1, 1, 1, 1, 1, 1, 1, 1, 1, 1, 1, 1, 1, 1, 1, 1, 1, 1, 1, 1, 1, 1, 1, 1, 1, 1, 1, 1, 1, 1, 1, 1, 1, 1, 1, 1, 1, 1, 1, 1, 1, 1, 1, 1, 1, 1, 1, 1, 1, 1, 1, 1, 1, 1, 1, 1, 1, 1, 1, 1, 1, 1, 1, 1, 1, 1, 1, 1, 1, 1, 1, 1, 1, 1, 1, 1, 1, 1, 1, 1, 1, 1, 1, 1, 1, 1, 1, 1, 1, 1, 1, 1, 1, 1, 1, 1, 1, 1, 1, 1, 1, 1, 1, 1, 1, 1, 1, 1, 1, 1, 1, 1, 1, 1, 1, 1, 1, 1, 1, 1, 1, 1, 1, 1, 1, 2, 2, 2, 2, 2, 2, 2, 2, 2, 2, 2, 2, 2, 2, 2, 2, 2, 2, 0, 0, 0, 0, 0, 0, 1, 0, 1, 1, 0, 1, 1, 1, 1, 0, 0, 1, 0, 0, 0, 0, 0, 0, 0, 0, 0, 0, 0, 0, 2, 2, 2, 2, 2, 2, 2, 2, 2, 2, 2, 2, 2, 2, 2, 2, 2, 2, 2, 2, 2, 2, 2, 2, 2, 2, 2, 2, 2, 2, 2, 2, 2, 2, 2, 2, 2, 2, 2, 2, 2, 2, 2, 2, 2, 2, 2, 2, 2, 2, 2, 2, 2, 2, 2, 2, 2, 2, 2, 2, 2, 2, 2, 2, 2, 2, 2, 2, 2, 2, 2, 2, 2, 2, 2, 2, 2, 2, 2, 2, 2, 2, 2, 2, 2, 2, 2, 2, 2, 2, 2, 2, 2, 2, 2, 2, 2, 2, 2, 2, 2, 2, 2, 2, 2, 2, 2, 2, 2, 2, 2, 2, 2, 2, 2, 2, 2, 2, 2, 2, 2, 2, 2, 2, 2, 2, 2, 2, 2, 2, 2, 2, 2, 2, 2, 2, 2, 2, 2, 2, 2, 2, 2, 2, 2, 2, 2, 2, 2, 2, 2, 2, 2, 2, 2, 2, 2, 2, 2, 2, 2, 2, 2, 2, 2, 2, 2, 2, 2, 2, 2, 2, 2, 2, 2, 2, 2, 2, 2, 2, 2, 2, 2, 2, 2, 2, 2, 2, 2, 2, 2, 2, 2, 2, 2, 2, 2, 2, 2, 2, 2, 2, 2, 2, 2, 2, 2, 2, 2, 2, 2, 2, 2, 2, 2, 2, 2, 2, 2, 2, 2, 2, 2, 2, 2, 2, 2, 2, 2, 2, 2, 2, 2, 2, 2, 2, 2, 2, 2, 2, 2, 2, 2, 2, 2, 2, 2, 2, 2, 2, 2, 2, 2, 2, 2, 2, 2, 2, 2, 2, 2, 2, 2, 2, 2, 2, 2, 2, 2, 2, 2, 2, 2, 2, 2, 2, 2, 2, 2, 2, 2, 2, 2, 2, 2, 2, 2, 2, 2, 2, 2, 2, 2, 2, 2, 2, 2, 2, 2, 2, 2, 2, 2, 2, 2, 2, 2, 2, 2, 2, 2, 2, 2, 2, 2, 2, 2, 2, 2, 2, 2, 2, 2, 2, 2, 2, 2, 2, 2, 2, 2, 2, 2, 2, 2, 2, 2, 2, 2, 2, 2, 2, 2, 2, 2, 2, 2, 2, 2, 2, 2, 2, 2, 2, 2, 2, 2, 2, 2, 2, 1, 1, 1, 1, 1, 1, 1, 1, 1, 1, 1, 1, 1, 1, 1, 1, 1, 1, 1, 1, 1, 1, 1, 1, 1, 1, 1, 1, 1, 1, 1, 1, 1, 1, 1, 1, 1, 1, 1, 1, 1, 1, 1, 1, 1, 1, 1, 1, 1, 1, 1, 1, 1, 1, 1, 1, 1, 1, 1, 1, 1, 1, 1, 1, 1, 1, 1, 1, 1, 1, 1, 1, 1, 1, 1, 1, 1, 1, 1, 1, 1, 1, 1, 1, 1, 1, 1, 1, 1, 1, 1, 1, 1, 1, 1, 1, 1, 1, 1, 1, 1, 1, 1, 1, 1, 1, 1, 1, 1, 1, 1, 1, 1, 1, 1, 1, 1, 1, 1, 1, 1, 1, 1, 1, 1, 1, 1, 1, 1, 1, 1, 1, 1, 1, 1, 1, 1, 1, 1, 1, 1, 1, 1, 1, 1, 1, 1, 1, 1, 1, 1, 1, 1, 1, 1, 1, 1, 1, 1, 1, 1, 1, 1, 1, 1, 1, 1, 1, 1, 1, 1, 1, 1, 1, 1, 1, 1, 1, 1, 1, 1, 1, 1, 1, 1, 1, 1, 1, 1, 1, 1, 1, 2, 2, 2, 2, 2, 2, 2, 2, 2])
_uv = me_cube_009.uv_layers.new(name='UVMap')
_uv.uv.foreach_set('vector', [0.625, 0.0, 0.375, 0.25, 0.375, 0.0, 0.375, 0.25, 0.625, 0.25, 0.375, 0.5, 0.625, 1.0, 0.375, 0.5, 0.625, 0.25, 0.375, 0.75, 0.625, 1.0, 0.375, 1.0, 0.375, 0.5, 0.125, 0.75, 0.125, 0.5, 1.004, 1.007, 0.004895, 0.000267, 1.004, 0.000267, 0.4033, 0.0004284, 0.002975, 1.0, 0.002975, 0.0004284, 0.9965, 0.9897, 0.003502, 0.004011, 0.9965, 0.004011, 0.4063, 0.9953, -5.07e-05, 0.01935, 0.4063, 0.01935, 0.375, 0.5, 0.125, 0.75, 0.125, 0.5, 0.625, 0.5, 0.875, 0.75, 0.625, 0.75, 0.625, 0.0, 0.375, 0.25, 0.375, 0.0, 0.375, 0.25, 0.625, 0.5, 0.375, 0.5, 0.625, 0.5, 0.375, 0.75, 0.375, 0.5, 0.625, 0.75, 0.375, 1.0, 0.375, 0.75, 0.375, 0.5, 0.125, 0.75, 0.125, 0.5, 0.875, 0.5, 0.625, 0.75, 0.625, 0.5, 0.625, 0.0, 0.375, 0.25, 0.375, 0.0, 0.375, 0.25, 0.625, 0.5, 0.375, 0.5, 0.625, 0.5, 0.375, 0.75, 0.375, 0.5, 0.625, 0.75, 0.375, 1.0, 0.375, 0.75, 0.375, 0.5, 0.125, 0.75, 0.125, 0.5, 0.625, 0.5, 0.875, 0.75, 0.625, 0.75, 2.196, 0.0, 1.946, 0.25, 1.946, 0.0, 0.625, 0.25, 0.375, 0.5, 0.375, 0.25, 0.5701, 0.8478, 0.4299, 0.4022, 0.5701, 0.4022, 0.3827, 0.909, 0.008383, 0.4634, 0.3827, 0.4634, 0.375, 0.5, 0.125, 0.75, 0.125, 0.5, 0.386, 0.5, 0.002023, 0.75, 0.002023, 0.5, 0.625, 0.0, 0.375, 0.25, 0.375, 0.0, 0.3808, 1.007, -0.00301, -0.009247, 0.3808, -0.009247, 0.5701, 0.8478, 0.4299, 0.4022, 0.5701, 0.4022, 0.625, 0.75, 0.375, 1.0, 0.375, 0.75, 0.375, 0.5, 0.125, 0.75, 0.125, 0.5, 0.3704, 0.5, -0.005594, 0.75, -0.005594, 0.5, 1.0, 1.0, 1.0, 0.5, 0.9688, 0.5, 0.9688, 0.5, 0.9375, 0.5, 0.9375, 1.0, 0.9375, 1.0, 0.9375, 0.5, 0.9062, 0.5, 0.9062, 0.5, 0.875, 0.5, 0.875, 1.0, 0.875, 0.5, 0.8438, 0.5, 0.8438, 1.0, 0.8438, 1.0, 0.8438, 0.5, 0.8125, 0.5, 0.8125, 0.5, 0.7812, 0.5, 0.7812, 1.0, 0.7812, 0.5, 0.75, 0.5, 0.75, 1.0, 0.75, 1.0, 0.75, 0.5, 0.7188, 0.5, 0.7188, 1.0, 0.7188, 0.5, 0.6875, 0.5, 0.6875, 1.0, 0.6875, 0.5, 0.6562, 0.5, 0.6562, 1.0, 0.6562, 0.5, 0.625, 0.5, 0.625, 1.0, 0.625, 0.5, 0.5938, 0.5, 0.5938, 1.0, 0.5938, 0.5, 0.5625, 0.5, 0.5625, 1.0, 0.5625, 0.5, 0.5312, 0.5, 0.5312, 1.0, 0.5312, 0.5, 0.5, 0.5, 0.5, 1.0, 0.5, 0.5, 0.4688, 0.5, 0.4688, 1.0, 0.4688, 0.5, 0.4375, 0.5, 0.4375, 1.0, 0.4375, 0.5, 0.4062, 0.5, 0.4062, 1.0, 0.4062, 0.5, 0.375, 0.5, 0.375, 1.0, 0.375, 0.5, 0.3438, 0.5, 0.3438, 1.0, 0.3438, 0.5, 0.3125, 0.5, 0.3125, 1.0, 0.3125, 0.5, 0.2812, 0.5, 0.2812, 1.0, 0.2812, 0.5, 0.25, 0.5, 0.25, 1.0, 0.25, 0.5, 0.2188, 0.5, 0.2188, 1.0, 0.2188, 0.5, 0.1875, 0.5, 0.1875, 1.0, 0.1875, 0.5, 0.1562, 0.5, 0.1562, 1.0, 0.1562, 0.5, 0.125, 0.5, 0.125, 0.5, 0.09375, 0.5, 0.09375, 1.0, 0.09375, 1.0, 0.09375, 0.5, 0.0625, 0.5, 0.02827, 0.3418, 0.4717, 0.1582, 0.1582, 0.02827, 0.0625, 0.5, 0.03125, 0.5, 0.03125, 1.0, 0.03125, 0.5, 0.0, 0.5, 0.0, 1.0, 0.7968, 0.01461, 0.7032, 0.4854, 0.5146, 0.2032, 1.0, 1.0, 1.0, 0.5, 0.9688, 0.5, 0.9688, 1.0, 0.9688, 0.5, 0.9375, 0.5, 0.9375, 1.0, 0.9375, 0.5, 0.9062, 0.5, 0.9062, 0.5, 0.875, 0.5, 0.875, 1.0, 0.875, 1.0, 0.875, 0.5, 0.8438, 0.5, 0.8438, 1.0, 0.8438, 0.5, 0.8125, 0.5, 0.8125, 1.0, 0.8125, 0.5, 0.7812, 0.5, 0.7812, 1.0, 0.7812, 0.5, 0.75, 0.5, 0.75, 1.0, 0.75, 0.5, 0.7188, 0.5, 0.7188, 1.0, 0.7188, 0.5, 0.6875, 0.5, 0.6875, 1.0, 0.6875, 0.5, 0.6562, 0.5, 0.6562, 1.0, 0.6562, 0.5, 0.625, 0.5, 0.625, 1.0, 0.625, 0.5, 0.5938, 0.5, 0.5938, 1.0, 0.5938, 0.5, 0.5625, 0.5, 0.5625, 1.0, 0.5625, 0.5, 0.5312, 0.5, 0.5312, 1.0, 0.5312, 0.5, 0.5, 0.5, 0.5, 1.0, 0.5, 0.5, 0.4688, 0.5, 0.4688, 1.0, 0.4688, 0.5, 0.4375, 0.5, 0.4375, 1.0, 0.4375, 0.5, 0.4062, 0.5, 0.4062, 1.0, 0.4062, 0.5, 0.375, 0.5, 0.375, 1.0, 0.375, 0.5, 0.3438, 0.5, 0.3438, 1.0, 0.3438, 0.5, 0.3125, 0.5, 0.3125, 1.0, 0.3125, 0.5, 0.2812, 0.5, 0.2812, 1.0, 0.2812, 0.5, 0.25, 0.5, 0.25, 1.0, 0.25, 0.5, 0.2188, 0.5, 0.2188, 1.0, 0.2188, 0.5, 0.1875, 0.5, 0.1875, 1.0, 0.1875, 0.5, 0.1562, 0.5, 0.1562, 1.0, 0.1562, 0.5, 0.125, 0.5, 0.125, 1.0, 0.125, 0.5, 0.09375, 0.5, 0.09375, 1.0, 0.09375, 0.5, 0.0625, 0.5, 0.02827, 0.3418, 0.4717, 0.1582, 0.1582, 0.02827, 0.0625, 1.0, 0.0625, 0.5, 0.03125, 0.5, 0.03125, 1.0, 0.03125, 0.5, 0.0, 0.5, 0.7968, 0.01461, 0.7032, 0.4854, 0.5146, 0.2032, 1.0, 1.0, 1.0, 0.5, 0.9688, 0.5, 0.9688, 1.0, 0.9688, 0.5, 0.9375, 0.5, 0.9375, 1.0, 0.9375, 0.5, 0.9062, 0.5, 0.9062, 1.0, 0.9062, 0.5, 0.875, 0.5, 0.875, 1.0, 0.875, 0.5, 0.8438, 0.5, 0.8438, 1.0, 0.8438, 0.5, 0.8125, 0.5, 0.8125, 1.0, 0.8125, 0.5, 0.7812, 0.5, 0.7812, 1.0, 0.7812, 0.5, 0.75, 0.5, 0.75, 1.0, 0.75, 0.5, 0.7188, 0.5, 0.7188, 1.0, 0.7188, 0.5, 0.6875, 0.5, 0.6875, 1.0, 0.6875, 0.5, 0.6562, 0.5, 0.6562, 1.0, 0.6562, 0.5, 0.625, 0.5, 0.625, 1.0, 0.625, 0.5, 0.5938, 0.5, 0.5938, 1.0, 0.5938, 0.5, 0.5625, 0.5, 0.5625, 1.0, 0.5625, 0.5, 0.5312, 0.5, 0.5312, 1.0, 0.5312, 0.5, 0.5, 0.5, 0.5, 1.0, 0.5, 0.5, 0.4688, 0.5, 0.4688, 1.0, 0.4688, 0.5, 0.4375, 0.5, 0.4375, 1.0, 0.4375, 0.5, 0.4062, 0.5, 0.4062, 1.0, 0.4062, 0.5, 0.375, 0.5, 0.375, 1.0, 0.375, 0.5, 0.3438, 0.5, 0.3438, 1.0, 0.3438, 0.5, 0.3125, 0.5, 0.3125, 1.0, 0.3125, 0.5, 0.2812, 0.5, 0.2812, 1.0, 0.2812, 0.5, 0.25, 0.5, 0.25, 1.0, 0.25, 0.5, 0.2188, 0.5, 0.2188, 1.0, 0.2188, 0.5, 0.1875, 0.5, 0.1875, 1.0, 0.1875, 0.5, 0.1562, 0.5, 0.1562, 1.0, 0.1562, 0.5, 0.125, 0.5, 0.125, 1.0, 0.125, 0.5, 0.09375, 0.5, 0.09375, 1.0, 0.09375, 0.5, 0.0625, 0.5, 0.02827, 0.3418, 0.4717, 0.1582, 0.1582, 0.02827, 0.0625, 1.0, 0.0625, 0.5, 0.03125, 0.5, 0.03125, 1.0, 0.03125, 0.5, 0.0, 0.5, 0.7968, 0.01461, 0.7032, 0.4854, 0.5146, 0.2032, 1.0, 1.0, 1.0, 0.5, 0.9688, 0.5, 0.9688, 1.0, 0.9688, 0.5, 0.9375, 0.5, 0.9375, 1.0, 0.9375, 0.5, 0.9062, 0.5, 0.9062, 1.0, 0.9062, 0.5, 0.875, 0.5, 0.875, 1.0, 0.875, 0.5, 0.8438, 0.5, 0.8438, 1.0, 0.8438, 0.5, 0.8125, 0.5, 0.8125, 0.5, 0.7812, 0.5, 0.7812, 1.0, 0.7812, 1.0, 0.7812, 0.5, 0.75, 0.5, 0.75, 1.0, 0.75, 0.5, 0.7188, 0.5, 0.7188, 1.0, 0.7188, 0.5, 0.6875, 0.5, 0.6875, 1.0, 0.6875, 0.5, 0.6562, 0.5, 0.6562, 1.0, 0.6562, 0.5, 0.625, 0.5, 0.625, 1.0, 0.625, 0.5, 0.5938, 0.5, 0.5938, 1.0, 0.5938, 0.5, 0.5625, 0.5, 0.5625, 1.0, 0.5625, 0.5, 0.5312, 0.5, 0.5312, 1.0, 0.5312, 0.5, 0.5, 0.5, 0.5, 1.0, 0.5, 0.5, 0.4688, 0.5, 0.4688, 1.0, 0.4688, 0.5, 0.4375, 0.5, 0.4375, 1.0, 0.4375, 0.5, 0.4062, 0.5, 0.4062, 1.0, 0.4062, 0.5, 0.375, 0.5, 0.375, 1.0, 0.375, 0.5, 0.3438, 0.5, 0.3438, 1.0, 0.3438, 0.5, 0.3125, 0.5, 0.3125, 1.0, 0.3125, 0.5, 0.2812, 0.5, 0.2812, 1.0, 0.2812, 0.5, 0.25, 0.5, 0.25, 0.5, 0.2188, 0.5, 0.2188, 1.0, 0.2188, 1.0, 0.2188, 0.5, 0.1875, 0.5, 0.1875, 1.0, 0.1875, 0.5, 0.1562, 0.5, 0.1562, 1.0, 0.1562, 0.5, 0.125, 0.5, 0.125, 1.0, 0.125, 0.5, 0.09375, 0.5, 0.09375, 1.0, 0.09375, 0.5, 0.0625, 0.5, 0.3418, 0.4717, 0.1582, 0.02827, 0.02827, 0.3418, 0.0625, 1.0, 0.0625, 0.5, 0.03125, 0.5, 0.03125, 1.0, 0.03125, 0.5, 0.0, 0.5, 0.5146, 0.2032, 0.7032, 0.4854, 0.5504, 0.3833, 0.5833, 0.5, 0.5, 0.625, 0.5, 0.5, 0.5833, 0.625, 0.5, 0.75, 0.5, 0.625, 0.5833, 0.75, 0.5, 0.875, 0.5, 0.75, 0.5833, 0.875, 0.5, 1.0, 0.5, 0.875, 0.5, 0.0, 0.5833, 0.125, 0.5, 0.125, 0.5, 0.125, 0.5833, 0.25, 0.5, 0.25, 0.5, 0.25, 0.5833, 0.375, 0.5, 0.375, 0.5, 0.375, 0.5833, 0.5, 0.5, 0.5, 0.6667, 0.5, 0.5833, 0.625, 0.5833, 0.5, 0.6667, 0.625, 0.5833, 0.75, 0.5833, 0.625, 0.6667, 0.75, 0.5833, 0.875, 0.5833, 0.75, 0.6667, 0.875, 0.5833, 1.0, 0.5833, 0.875, 0.5833, 0.0, 0.6667, 0.125, 0.5833, 0.125, 0.5833, 0.125, 0.6667, 0.25, 0.5833, 0.25, 0.5833, 0.25, 0.6667, 0.375, 0.5833, 0.375, 0.5833, 0.375, 0.6667, 0.5, 0.5833, 0.5, 0.75, 0.5, 0.6667, 0.625, 0.6667, 0.5, 0.75, 0.625, 0.6667, 0.75, 0.6667, 0.625, 0.75, 0.75, 0.6667, 0.875, 0.6667, 0.75, 0.75, 0.875, 0.6667, 1.0, 0.6667, 0.875, 0.6667, 0.0, 0.75, 0.125, 0.6667, 0.125, 0.6667, 0.125, 0.75, 0.25, 0.6667, 0.25, 0.6667, 0.25, 0.75, 0.375, 0.6667, 0.375, 0.6667, 0.375, 0.75, 0.5, 0.6667, 0.5, 0.75, 0.5, 0.8333, 0.625, 0.75, 0.625, 0.75, 0.625, 0.8333, 0.75, 0.75, 0.75, 0.75, 0.75, 0.8333, 0.875, 0.75, 0.875, 0.75, 0.875, 0.8333, 1.0, 0.75, 1.0, 0.8333, 0.0, 0.75, 0.125, 0.75, 0.0, 0.8333, 0.125, 0.75, 0.25, 0.75, 0.125, 0.8333, 0.25, 0.75, 0.375, 0.75, 0.25, 0.8333, 0.375, 0.75, 0.5, 0.75, 0.375, 0.8333, 0.5, 0.9167, 0.625, 0.8333, 0.625, 0.8333, 0.625, 0.9167, 0.75, 0.8333, 0.75, 0.8333, 0.75, 0.9167, 0.875, 0.8333, 0.875, 0.8333, 0.875, 0.9167, 1.0, 0.8333, 1.0, 0.9167, 0.0, 0.8333, 0.125, 0.8333, 0.0, 0.9167, 0.125, 0.8333, 0.25, 0.8333, 0.125, 0.9167, 0.25, 0.8333, 0.375, 0.8333, 0.25, 0.9167, 0.375, 0.8333, 0.5, 0.8333, 0.375, 0.9167, 0.5, 1.0, 0.625, 0.9167, 0.625, 0.9167, 0.625, 1.0, 0.75, 0.9167, 0.75, 0.9167, 0.75, 1.0, 0.875, 0.9167, 0.875, 0.9167, 0.875, 1.0, 1.0, 0.9167, 1.0, 1.0, 0.0, 0.9167, 0.125, 0.9167, 0.0, 1.0, 0.125, 0.9167, 0.25, 0.9167, 0.125, 1.0, 0.25, 0.9167, 0.375, 0.9167, 0.25, 1.0, 0.375, 0.9167, 0.5, 0.9167, 0.375, 0.08333, 0.5, 2.22e-16, 0.625, 2.22e-16, 0.5, 0.08333, 0.625, 2.22e-16, 0.75, 2.22e-16, 0.625, 0.08333, 0.75, 2.22e-16, 0.875, 2.22e-16, 0.75, 0.08333, 0.875, 2.22e-16, 1.0, 2.22e-16, 0.875, 2.22e-16, 0.0, 0.08333, 0.125, 2.22e-16, 0.125, 2.22e-16, 0.125, 0.08333, 0.25, 2.22e-16, 0.25, 2.22e-16, 0.25, 0.08333, 0.375, 2.22e-16, 0.375, 2.22e-16, 0.375, 0.08333, 0.5, 2.22e-16, 0.5, 0.1667, 0.5, 0.08333, 0.625, 0.08333, 0.5, 0.1667, 0.625, 0.08333, 0.75, 0.08333, 0.625, 0.1667, 0.75, 0.08333, 0.875, 0.08333, 0.75, 0.1667, 0.875, 0.08333, 1.0, 0.08333, 0.875, 0.08333, 0.0, 0.1667, 0.125, 0.08333, 0.125, 0.08333, 0.125, 0.1667, 0.25, 0.08333, 0.25, 0.08333, 0.25, 0.1667, 0.375, 0.08333, 0.375, 0.08333, 0.375, 0.1667, 0.5, 0.08333, 0.5, 0.25, 0.5, 0.1667, 0.625, 0.1667, 0.5, 0.25, 0.625, 0.1667, 0.75, 0.1667, 0.625, 0.25, 0.75, 0.1667, 0.875, 0.1667, 0.75, 0.25, 0.875, 0.1667, 1.0, 0.1667, 0.875, 0.1667, 0.0, 0.25, 0.125, 0.1667, 0.125, 0.1667, 0.125, 0.25, 0.25, 0.1667, 0.25, 0.1667, 0.25, 0.25, 0.375, 0.1667, 0.375, 0.1667, 0.375, 0.25, 0.5, 0.1667, 0.5, 0.25, 0.5, 0.3333, 0.625, 0.25, 0.625, 0.25, 0.625, 0.3333, 0.75, 0.25, 0.75, 0.25, 0.75, 0.3333, 0.875, 0.25, 0.875, 0.25, 0.875, 0.3333, 1.0, 0.25, 1.0, 0.3333, 0.0, 0.25, 0.125, 0.25, 0.0, 0.3333, 0.125, 0.25, 0.25, 0.25, 0.125, 0.3333, 0.25, 0.25, 0.375, 0.25, 0.25, 0.3333, 0.375, 0.25, 0.5, 0.25, 0.375, 0.3333, 0.5, 0.4167, 0.625, 0.3333, 0.625, 0.3333, 0.625, 0.4167, 0.75, 0.3333, 0.75, 0.3333, 0.75, 0.4167, 0.875, 0.3333, 0.875, 0.3333, 0.875, 0.4167, 1.0, 0.3333, 1.0, 0.4167, 0.0, 0.3333, 0.125, 0.3333, 0.0, 0.4167, 0.125, 0.3333, 0.25, 0.3333, 0.125, 0.4167, 0.25, 0.3333, 0.375, 0.3333, 0.25, 0.4167, 0.375, 0.3333, 0.5, 0.3333, 0.375, 0.4167, 0.5, 0.5, 0.625, 0.4167, 0.625, 0.4167, 0.625, 0.5, 0.75, 0.4167, 0.75, 0.4167, 0.75, 0.5, 0.875, 0.4167, 0.875, 0.4167, 0.875, 0.5, 1.0, 0.4167, 1.0, 0.5, 0.0, 0.4167, 0.125, 0.4167, 0.0, 0.5, 0.125, 0.4167, 0.25, 0.4167, 0.125, 0.5, 0.25, 0.4167, 0.375, 0.4167, 0.25, 0.5, 0.375, 0.4167, 0.5, 0.4167, 0.375, 0.5833, 0.5, 0.5, 0.625, 0.5, 0.5, 0.5833, 0.625, 0.5, 0.75, 0.5, 0.625, 0.5833, 0.75, 0.5, 0.875, 0.5, 0.75, 0.5833, 0.875, 0.5, 1.0, 0.5, 0.875, 0.5, 0.0, 0.5833, 0.125, 0.5, 0.125, 0.5, 0.125, 0.5833, 0.25, 0.5, 0.25, 0.5, 0.25, 0.5833, 0.375, 0.5, 0.375, 0.5, 0.375, 0.5833, 0.5, 0.5, 0.5, 0.6667, 0.5, 0.5833, 0.625, 0.5833, 0.5, 0.6667, 0.625, 0.5833, 0.75, 0.5833, 0.625, 0.6667, 0.75, 0.5833, 0.875, 0.5833, 0.75, 0.6667, 0.875, 0.5833, 1.0, 0.5833, 0.875, 0.5833, 0.0, 0.6667, 0.125, 0.5833, 0.125, 0.5833, 0.125, 0.6667, 0.25, 0.5833, 0.25, 0.5833, 0.25, 0.6667, 0.375, 0.5833, 0.375, 0.5833, 0.375, 0.6667, 0.5, 0.5833, 0.5, 0.75, 0.5, 0.6667, 0.625, 0.6667, 0.5, 0.75, 0.625, 0.6667, 0.75, 0.6667, 0.625, 0.75, 0.75, 0.6667, 0.875, 0.6667, 0.75, 0.75, 0.875, 0.6667, 1.0, 0.6667, 0.875, 0.6667, 0.0, 0.75, 0.125, 0.6667, 0.125, 0.6667, 0.125, 0.75, 0.25, 0.6667, 0.25, 0.6667, 0.25, 0.75, 0.375, 0.6667, 0.375, 0.6667, 0.375, 0.75, 0.5, 0.6667, 0.5, 0.75, 0.5, 0.8333, 0.625, 0.75, 0.625, 0.75, 0.625, 0.8333, 0.75, 0.75, 0.75, 0.75, 0.75, 0.8333, 0.875, 0.75, 0.875, 0.75, 0.875, 0.8333, 1.0, 0.75, 1.0, 0.8333, 0.0, 0.75, 0.125, 0.75, 0.0, 0.8333, 0.125, 0.75, 0.25, 0.75, 0.125, 0.8333, 0.25, 0.75, 0.375, 0.75, 0.25, 0.8333, 0.375, 0.75, 0.5, 0.75, 0.375, 0.8333, 0.5, 0.9167, 0.625, 0.8333, 0.625, 0.8333, 0.625, 0.9167, 0.75, 0.8333, 0.75, 0.8333, 0.75, 0.9167, 0.875, 0.8333, 0.875, 0.8333, 0.875, 0.9167, 1.0, 0.8333, 1.0, 0.9167, 0.0, 0.8333, 0.125, 0.8333, 0.0, 0.9167, 0.125, 0.8333, 0.25, 0.8333, 0.125, 0.9167, 0.25, 0.8333, 0.375, 0.8333, 0.25, 0.9167, 0.375, 0.8333, 0.5, 0.8333, 0.375, 0.9167, 0.5, 1.0, 0.625, 0.9167, 0.625, 0.9167, 0.625, 1.0, 0.75, 0.9167, 0.75, 0.9167, 0.75, 1.0, 0.875, 0.9167, 0.875, 0.9167, 0.875, 1.0, 1.0, 0.9167, 1.0, 1.0, 0.0, 0.9167, 0.125, 0.9167, 0.0, 1.0, 0.125, 0.9167, 0.25, 0.9167, 0.125, 1.0, 0.25, 0.9167, 0.375, 0.9167, 0.25, 1.0, 0.375, 0.9167, 0.5, 0.9167, 0.375, 0.08333, 0.5, 2.22e-16, 0.625, 2.22e-16, 0.5, 0.08333, 0.625, 2.22e-16, 0.75, 2.22e-16, 0.625, 0.08333, 0.75, 2.22e-16, 0.875, 2.22e-16, 0.75, 0.08333, 0.875, 2.22e-16, 1.0, 2.22e-16, 0.875, 2.22e-16, 0.0, 0.08333, 0.125, 2.22e-16, 0.125, 2.22e-16, 0.125, 0.08333, 0.25, 2.22e-16, 0.25, 2.22e-16, 0.25, 0.08333, 0.375, 2.22e-16, 0.375, 2.22e-16, 0.375, 0.08333, 0.5, 2.22e-16, 0.5, 0.1667, 0.5, 0.08333, 0.625, 0.08333, 0.5, 0.1667, 0.625, 0.08333, 0.75, 0.08333, 0.625, 0.1667, 0.75, 0.08333, 0.875, 0.08333, 0.75, 0.1667, 0.875, 0.08333, 1.0, 0.08333, 0.875, 0.08333, 0.0, 0.1667, 0.125, 0.08333, 0.125, 0.08333, 0.125, 0.1667, 0.25, 0.08333, 0.25, 0.08333, 0.25, 0.1667, 0.375, 0.08333, 0.375, 0.08333, 0.375, 0.1667, 0.5, 0.08333, 0.5, 0.25, 0.5, 0.1667, 0.625, 0.1667, 0.5, 0.25, 0.625, 0.1667, 0.75, 0.1667, 0.625, 0.25, 0.75, 0.1667, 0.875, 0.1667, 0.75, 0.25, 0.875, 0.1667, 1.0, 0.1667, 0.875, 0.1667, 0.0, 0.25, 0.125, 0.1667, 0.125, 0.1667, 0.125, 0.25, 0.25, 0.1667, 0.25, 0.1667, 0.25, 0.25, 0.375, 0.1667, 0.375, 0.1667, 0.375, 0.25, 0.5, 0.1667, 0.5, 0.25, 0.5, 0.3333, 0.625, 0.25, 0.625, 0.25, 0.625, 0.3333, 0.75, 0.25, 0.75, 0.25, 0.75, 0.3333, 0.875, 0.25, 0.875, 0.25, 0.875, 0.3333, 1.0, 0.25, 1.0, 0.3333, 0.0, 0.25, 0.125, 0.25, 0.0, 0.3333, 0.125, 0.25, 0.25, 0.25, 0.125, 0.3333, 0.25, 0.25, 0.375, 0.25, 0.25, 0.3333, 0.375, 0.25, 0.5, 0.25, 0.375, 0.3333, 0.5, 0.4167, 0.625, 0.3333, 0.625, 0.3333, 0.625, 0.4167, 0.75, 0.3333, 0.75, 0.3333, 0.75, 0.4167, 0.875, 0.3333, 0.875, 0.3333, 0.875, 0.4167, 1.0, 0.3333, 1.0, 0.4167, 0.0, 0.3333, 0.125, 0.3333, 0.0, 0.4167, 0.125, 0.3333, 0.25, 0.3333, 0.125, 0.4167, 0.25, 0.3333, 0.375, 0.3333, 0.25, 0.4167, 0.375, 0.3333, 0.5, 0.3333, 0.375, 0.4167, 0.5, 0.5, 0.625, 0.4167, 0.625, 0.4167, 0.625, 0.5, 0.75, 0.4167, 0.75, 0.4167, 0.75, 0.5, 0.875, 0.4167, 0.875, 0.4167, 0.875, 0.5, 1.0, 0.4167, 1.0, 0.5, 0.0, 0.4167, 0.125, 0.4167, 0.0, 0.5, 0.125, 0.4167, 0.25, 0.4167, 0.125, 0.5, 0.25, 0.4167, 0.375, 0.4167, 0.25, 0.5, 0.375, 0.4167, 0.5, 0.4167, 0.375, 0.625, 0.0, 0.375, 0.25, 0.375, 0.0, 0.375, 0.25, 0.625, 0.25, 0.375, 0.5, 0.625, 1.0, 0.375, 0.5, 0.625, 0.25, 0.375, 0.75, 0.625, 1.0, 0.375, 1.0, 0.375, 0.5, 0.125, 0.75, 0.125, 0.5, 0.625, 0.0, 0.375, 0.25, 0.375, 0.0, 0.375, 0.25, 0.625, 0.25, 0.375, 0.5, 0.625, 1.0, 0.375, 0.5, 0.625, 0.25, 0.375, 0.75, 0.625, 1.0, 0.375, 1.0, 0.375, 0.5, 0.125, 0.75, 0.125, 0.5, 0.625, 0.0, 0.375, 0.25, 0.375, 0.0, 0.375, 0.25, 0.625, 0.25, 0.375, 0.5, 0.625, 1.0, 0.375, 0.5, 0.625, 0.25, 0.375, 0.75, 0.625, 1.0, 0.375, 1.0, 0.375, 0.5, 0.125, 0.75, 0.125, 0.5, 0.625, 0.0, 0.625, 0.25, 0.375, 0.25, 0.625, 1.0, 0.375, 0.75, 0.375, 0.5, 0.375, 0.5, 0.375, 0.75, 0.125, 0.75, 1.004, 1.007, 0.004895, 1.007, 0.004895, 0.000267, 0.4033, 0.0004284, 0.4033, 1.0, 0.002975, 1.0, 0.9965, 0.9897, 0.003502, 0.9897, 0.003502, 0.004011, 0.4063, 0.9953, -5.07e-05, 0.9953, -5.07e-05, 0.01935, 0.375, 0.5, 0.375, 0.75, 0.125, 0.75, 0.625, 0.5, 0.875, 0.5, 0.875, 0.75, 0.625, 0.0, 0.625, 0.25, 0.375, 0.25, 0.375, 0.25, 0.625, 0.25, 0.625, 0.5, 0.625, 0.5, 0.625, 0.75, 0.375, 0.75, 0.625, 0.75, 0.625, 1.0, 0.375, 1.0, 0.375, 0.5, 0.375, 0.75, 0.125, 0.75, 0.875, 0.5, 0.875, 0.75, 0.625, 0.75, 0.625, 0.0, 0.625, 0.25, 0.375, 0.25, 0.375, 0.25, 0.625, 0.25, 0.625, 0.5, 0.625, 0.5, 0.625, 0.75, 0.375, 0.75, 0.625, 0.75, 0.625, 1.0, 0.375, 1.0, 0.375, 0.5, 0.375, 0.75, 0.125, 0.75, 0.625, 0.5, 0.875, 0.5, 0.875, 0.75, 2.196, 0.0, 2.196, 0.25, 1.946, 0.25, 0.625, 0.25, 0.625, 0.5, 0.375, 0.5, 0.5701, 0.8478, 0.4299, 0.8478, 0.4299, 0.4022, 0.3827, 0.909, 0.008383, 0.909, 0.008383, 0.4634, 0.375, 0.5, 0.375, 0.75, 0.125, 0.75, 0.386, 0.5, 0.386, 0.75, 0.002023, 0.75, 0.625, 0.0, 0.625, 0.25, 0.375, 0.25, 0.3808, 1.007, -0.00301, 1.007, -0.00301, -0.009247, 0.5701, 0.8478, 0.4299, 0.8478, 0.4299, 0.4022, 0.625, 0.75, 0.625, 1.0, 0.375, 1.0, 0.375, 0.5, 0.375, 0.75, 0.125, 0.75, 0.3704, 0.5, 0.3704, 0.75, -0.005594, 0.75, 1.0, 1.0, 0.9688, 0.5, 0.9688, 1.0, 0.9688, 0.5, 0.9375, 1.0, 0.9688, 1.0, 0.9375, 1.0, 0.9062, 0.5, 0.9062, 1.0, 0.9062, 0.5, 0.875, 1.0, 0.9062, 1.0, 0.875, 0.5, 0.8438, 1.0, 0.875, 1.0, 0.8438, 1.0, 0.8125, 0.5, 0.8125, 1.0, 0.8125, 0.5, 0.7812, 1.0, 0.8125, 1.0, 0.7812, 0.5, 0.75, 1.0, 0.7812, 1.0, 0.75, 1.0, 0.7188, 0.5, 0.7188, 1.0, 0.7188, 1.0, 0.6875, 0.5, 0.6875, 1.0, 0.6875, 1.0, 0.6562, 0.5, 0.6562, 1.0, 0.6562, 1.0, 0.625, 0.5, 0.625, 1.0, 0.625, 1.0, 0.5938, 0.5, 0.5938, 1.0, 0.5938, 1.0, 0.5625, 0.5, 0.5625, 1.0, 0.5625, 1.0, 0.5312, 0.5, 0.5312, 1.0, 0.5312, 1.0, 0.5, 0.5, 0.5, 1.0, 0.5, 1.0, 0.4688, 0.5, 0.4688, 1.0, 0.4688, 1.0, 0.4375, 0.5, 0.4375, 1.0, 0.4375, 1.0, 0.4062, 0.5, 0.4062, 1.0, 0.4062, 1.0, 0.375, 0.5, 0.375, 1.0, 0.375, 1.0, 0.3438, 0.5, 0.3438, 1.0, 0.3438, 1.0, 0.3125, 0.5, 0.3125, 1.0, 0.3125, 1.0, 0.2812, 0.5, 0.2812, 1.0, 0.2812, 1.0, 0.25, 0.5, 0.25, 1.0, 0.25, 1.0, 0.2188, 0.5, 0.2188, 1.0, 0.2188, 1.0, 0.1875, 0.5, 0.1875, 1.0, 0.1875, 1.0, 0.1562, 0.5, 0.1562, 1.0, 0.1562, 1.0, 0.125, 0.5, 0.125, 1.0, 0.125, 0.5, 0.09375, 1.0, 0.125, 1.0, 0.09375, 1.0, 0.0625, 0.5, 0.0625, 1.0, 0.3418, 0.4717, 0.25, 0.49, 0.2968, 0.4854, 0.25, 0.49, 0.1582, 0.4717, 0.2032, 0.4854, 0.1582, 0.4717, 0.08029, 0.4197, 0.1167, 0.4496, 0.08029, 0.4197, 0.02827, 0.3418, 0.05045, 0.3833, 0.02827, 0.3418, 0.02827, 0.1582, 0.01461, 0.2968, 0.01461, 0.2968, 0.02827, 0.1582, 0.01, 0.25, 0.01, 0.25, 0.02827, 0.1582, 0.01461, 0.2032, 0.02827, 0.1582, 0.08029, 0.08029, 0.05045, 0.1167, 0.08029, 0.08029, 0.1582, 0.02827, 0.1167, 0.05045, 0.1582, 0.02827, 0.25, 0.01, 0.2032, 0.01461, 0.25, 0.01, 0.3418, 0.02827, 0.2968, 0.01461, 0.3418, 0.02827, 0.4197, 0.08029, 0.3833, 0.05045, 0.4197, 0.08029, 0.4717, 0.1582, 0.4496, 0.1167, 0.4717, 0.1582, 0.49, 0.25, 0.4854, 0.2032, 0.49, 0.25, 0.4717, 0.3418, 0.4854, 0.2968, 0.4717, 0.3418, 0.4197, 0.4197, 0.4496, 0.3833, 0.4197, 0.4197, 0.3418, 0.4717, 0.3833, 0.4496, 0.3418, 0.4717, 0.02827, 0.3418, 0.25, 0.49, 0.25, 0.49, 0.02827, 0.3418, 0.1582, 0.4717, 0.1582, 0.4717, 0.02827, 0.3418, 0.08029, 0.4197, 0.02827, 0.1582, 0.02827, 0.3418, 0.08029, 0.08029, 0.08029, 0.08029, 0.02827, 0.3418, 0.1582, 0.02827, 0.1582, 0.02827, 0.4717, 0.1582, 0.25, 0.01, 0.25, 0.01, 0.4717, 0.1582, 0.3418, 0.02827, 0.3418, 0.02827, 0.4717, 0.1582, 0.4197, 0.08029, 0.4717, 0.1582, 0.4717, 0.3418, 0.49, 0.25, 0.4717, 0.3418, 0.3418, 0.4717, 0.4197, 0.4197, 0.4717, 0.1582, 0.3418, 0.4717, 0.4717, 0.3418, 0.3418, 0.4717, 0.4717, 0.1582, 0.02827, 0.3418, 0.0625, 0.5, 0.03125, 1.0, 0.0625, 1.0, 0.03125, 0.5, 0.0, 1.0, 0.03125, 1.0, 0.7032, 0.4854, 0.7968, 0.4854, 0.75, 0.49, 0.7968, 0.4854, 0.8833, 0.4496, 0.8418, 0.4717, 0.8833, 0.4496, 0.9496, 0.3833, 0.9197, 0.4197, 0.9496, 0.3833, 0.8833, 0.4496, 0.9717, 0.3418, 0.9717, 0.3418, 0.8833, 0.4496, 0.9854, 0.2968, 0.9854, 0.2968, 0.9854, 0.2032, 0.99, 0.25, 0.9854, 0.2032, 0.9854, 0.2968, 0.9717, 0.1582, 0.9717, 0.1582, 0.9854, 0.2968, 0.9496, 0.1167, 0.9496, 0.1167, 0.7968, 0.01461, 0.9197, 0.08029, 0.9197, 0.08029, 0.7968, 0.01461, 0.8833, 0.05045, 0.8833, 0.05045, 0.7968, 0.01461, 0.8418, 0.02827, 0.7968, 0.01461, 0.7032, 0.01461, 0.75, 0.01, 0.7032, 0.01461, 0.6167, 0.05045, 0.6582, 0.02827, 0.6167, 0.05045, 0.5146, 0.2032, 0.5803, 0.08029, 0.5803, 0.08029, 0.5146, 0.2032, 0.5504, 0.1167, 0.5504, 0.1167, 0.5146, 0.2032, 0.5283, 0.1582, 0.5146, 0.2032, 0.5146, 0.2968, 0.51, 0.25, 0.5146, 0.2968, 0.5146, 0.2032, 0.5283, 0.3418, 0.5283, 0.3418, 0.5146, 0.2032, 0.5504, 0.3833, 0.5504, 0.3833, 0.7032, 0.4854, 0.5803, 0.4197, 0.5803, 0.4197, 0.7032, 0.4854, 0.6167, 0.4496, 0.6167, 0.4496, 0.7032, 0.4854, 0.6582, 0.4717, 0.7032, 0.4854, 0.9854, 0.2968, 0.7968, 0.4854, 0.7968, 0.4854, 0.9854, 0.2968, 0.8833, 0.4496, 0.7968, 0.01461, 0.5146, 0.2032, 0.7032, 0.01461, 0.7032, 0.01461, 0.5146, 0.2032, 0.6167, 0.05045, 0.9854, 0.2968, 0.7968, 0.01461, 0.9496, 0.1167, 0.5146, 0.2032, 0.7032, 0.4854, 0.5504, 0.3833, 0.7032, 0.4854, 0.7968, 0.01461, 0.9854, 0.2968, 1.0, 1.0, 0.9688, 0.5, 0.9688, 1.0, 0.9688, 1.0, 0.9375, 0.5, 0.9375, 1.0, 0.9375, 1.0, 0.9062, 0.5, 0.9062, 1.0, 0.9062, 0.5, 0.875, 1.0, 0.9062, 1.0, 0.875, 1.0, 0.8438, 0.5, 0.8438, 1.0, 0.8438, 1.0, 0.8125, 0.5, 0.8125, 1.0, 0.8125, 1.0, 0.7812, 0.5, 0.7812, 1.0, 0.7812, 1.0, 0.75, 0.5, 0.75, 1.0, 0.75, 1.0, 0.7188, 0.5, 0.7188, 1.0, 0.7188, 1.0, 0.6875, 0.5, 0.6875, 1.0, 0.6875, 1.0, 0.6562, 0.5, 0.6562, 1.0, 0.6562, 1.0, 0.625, 0.5, 0.625, 1.0, 0.625, 1.0, 0.5938, 0.5, 0.5938, 1.0, 0.5938, 1.0, 0.5625, 0.5, 0.5625, 1.0, 0.5625, 1.0, 0.5312, 0.5, 0.5312, 1.0, 0.5312, 1.0, 0.5, 0.5, 0.5, 1.0, 0.5, 1.0, 0.4688, 0.5, 0.4688, 1.0, 0.4688, 1.0, 0.4375, 0.5, 0.4375, 1.0, 0.4375, 1.0, 0.4062, 0.5, 0.4062, 1.0, 0.4062, 1.0, 0.375, 0.5, 0.375, 1.0, 0.375, 1.0, 0.3438, 0.5, 0.3438, 1.0, 0.3438, 1.0, 0.3125, 0.5, 0.3125, 1.0, 0.3125, 1.0, 0.2812, 0.5, 0.2812, 1.0, 0.2812, 1.0, 0.25, 0.5, 0.25, 1.0, 0.25, 1.0, 0.2188, 0.5, 0.2188, 1.0, 0.2188, 1.0, 0.1875, 0.5, 0.1875, 1.0, 0.1875, 1.0, 0.1562, 0.5, 0.1562, 1.0, 0.1562, 1.0, 0.125, 0.5, 0.125, 1.0, 0.125, 1.0, 0.09375, 0.5, 0.09375, 1.0, 0.09375, 1.0, 0.0625, 0.5, 0.0625, 1.0, 0.3418, 0.4717, 0.25, 0.49, 0.2968, 0.4854, 0.25, 0.49, 0.1582, 0.4717, 0.2032, 0.4854, 0.1582, 0.4717, 0.02827, 0.3418, 0.1167, 0.4496, 0.1167, 0.4496, 0.02827, 0.3418, 0.08029, 0.4197, 0.08029, 0.4197, 0.02827, 0.3418, 0.05045, 0.3833, 0.02827, 0.3418, 0.01, 0.25, 0.01461, 0.2968, 0.01, 0.25, 0.02827, 0.3418, 0.01461, 0.2032, 0.01461, 0.2032, 0.02827, 0.3418, 0.02827, 0.1582, 0.02827, 0.1582, 0.08029, 0.08029, 0.05045, 0.1167, 0.08029, 0.08029, 0.02827, 0.1582, 0.1167, 0.05045, 0.1167, 0.05045, 0.02827, 0.1582, 0.1582, 0.02827, 0.1582, 0.02827, 0.3418, 0.02827, 0.2032, 0.01461, 0.2032, 0.01461, 0.3418, 0.02827, 0.25, 0.01, 0.25, 0.01, 0.3418, 0.02827, 0.2968, 0.01461, 0.3418, 0.02827, 0.4197, 0.08029, 0.3833, 0.05045, 0.4197, 0.08029, 0.3418, 0.02827, 0.4496, 0.1167, 0.4496, 0.1167, 0.3418, 0.02827, 0.4717, 0.1582, 0.4717, 0.1582, 0.49, 0.25, 0.4854, 0.2032, 0.49, 0.25, 0.4717, 0.3418, 0.4854, 0.2968, 0.4717, 0.3418, 0.3418, 0.4717, 0.4496, 0.3833, 0.4496, 0.3833, 0.3418, 0.4717, 0.4197, 0.4197, 0.4197, 0.4197, 0.3418, 0.4717, 0.3833, 0.4496, 0.3418, 0.4717, 0.1582, 0.4717, 0.25, 0.49, 0.4717, 0.1582, 0.3418, 0.4717, 0.49, 0.25, 0.49, 0.25, 0.3418, 0.4717, 0.4717, 0.3418, 0.3418, 0.4717, 0.02827, 0.3418, 0.1582, 0.4717, 0.02827, 0.3418, 0.1582, 0.02827, 0.02827, 0.1582, 0.1582, 0.02827, 0.4717, 0.1582, 0.3418, 0.02827, 0.3418, 0.4717, 0.4717, 0.1582, 0.02827, 0.3418, 0.0625, 1.0, 0.03125, 0.5, 0.03125, 1.0, 0.03125, 1.0, 0.0, 0.5, 0.0, 1.0, 0.7032, 0.4854, 0.7968, 0.4854, 0.75, 0.49, 0.7968, 0.4854, 0.7032, 0.4854, 0.8418, 0.4717, 0.8418, 0.4717, 0.7032, 0.4854, 0.8833, 0.4496, 0.8833, 0.4496, 0.9496, 0.3833, 0.9197, 0.4197, 0.9496, 0.3833, 0.9854, 0.2968, 0.9717, 0.3418, 0.9854, 0.2968, 0.9854, 0.2032, 0.99, 0.25, 0.9854, 0.2032, 0.9496, 0.1167, 0.9717, 0.1582, 0.9496, 0.1167, 0.7968, 0.01461, 0.9197, 0.08029, 0.9197, 0.08029, 0.7968, 0.01461, 0.8833, 0.05045, 0.8833, 0.05045, 0.7968, 0.01461, 0.8418, 0.02827, 0.7968, 0.01461, 0.7032, 0.01461, 0.75, 0.01, 0.7032, 0.01461, 0.6167, 0.05045, 0.6582, 0.02827, 0.6167, 0.05045, 0.5504, 0.1167, 0.5803, 0.08029, 0.5504, 0.1167, 0.6167, 0.05045, 0.5283, 0.1582, 0.5283, 0.1582, 0.6167, 0.05045, 0.5146, 0.2032, 0.5146, 0.2032, 0.5146, 0.2968, 0.51, 0.25, 0.5146, 0.2968, 0.5146, 0.2032, 0.5283, 0.3418, 0.5283, 0.3418, 0.5146, 0.2032, 0.5504, 0.3833, 0.5504, 0.3833, 0.6167, 0.4496, 0.5803, 0.4197, 0.6167, 0.4496, 0.7032, 0.4854, 0.6582, 0.4717, 0.8833, 0.4496, 0.7032, 0.4854, 0.9496, 0.3833, 0.9496, 0.3833, 0.7032, 0.4854, 0.9854, 0.2968, 0.9854, 0.2968, 0.9496, 0.1167, 0.9854, 0.2032, 0.7968, 0.01461, 0.6167, 0.05045, 0.7032, 0.01461, 0.5504, 0.3833, 0.5146, 0.2032, 0.6167, 0.4496, 0.6167, 0.4496, 0.5146, 0.2032, 0.7032, 0.4854, 0.9854, 0.2968, 0.7032, 0.4854, 0.9496, 0.1167, 0.9496, 0.1167, 0.7032, 0.4854, 0.7968, 0.01461, 0.7968, 0.01461, 0.5146, 0.2032, 0.6167, 0.05045, 1.0, 1.0, 0.9688, 0.5, 0.9688, 1.0, 0.9688, 1.0, 0.9375, 0.5, 0.9375, 1.0, 0.9375, 1.0, 0.9062, 0.5, 0.9062, 1.0, 0.9062, 1.0, 0.875, 0.5, 0.875, 1.0, 0.875, 1.0, 0.8438, 0.5, 0.8438, 1.0, 0.8438, 1.0, 0.8125, 0.5, 0.8125, 1.0, 0.8125, 1.0, 0.7812, 0.5, 0.7812, 1.0, 0.7812, 1.0, 0.75, 0.5, 0.75, 1.0, 0.75, 1.0, 0.7188, 0.5, 0.7188, 1.0, 0.7188, 1.0, 0.6875, 0.5, 0.6875, 1.0, 0.6875, 1.0, 0.6562, 0.5, 0.6562, 1.0, 0.6562, 1.0, 0.625, 0.5, 0.625, 1.0, 0.625, 1.0, 0.5938, 0.5, 0.5938, 1.0, 0.5938, 1.0, 0.5625, 0.5, 0.5625, 1.0, 0.5625, 1.0, 0.5312, 0.5, 0.5312, 1.0, 0.5312, 1.0, 0.5, 0.5, 0.5, 1.0, 0.5, 1.0, 0.4688, 0.5, 0.4688, 1.0, 0.4688, 1.0, 0.4375, 0.5, 0.4375, 1.0, 0.4375, 1.0, 0.4062, 0.5, 0.4062, 1.0, 0.4062, 1.0, 0.375, 0.5, 0.375, 1.0, 0.375, 1.0, 0.3438, 0.5, 0.3438, 1.0, 0.3438, 1.0, 0.3125, 0.5, 0.3125, 1.0, 0.3125, 1.0, 0.2812, 0.5, 0.2812, 1.0, 0.2812, 1.0, 0.25, 0.5, 0.25, 1.0, 0.25, 1.0, 0.2188, 0.5, 0.2188, 1.0, 0.2188, 1.0, 0.1875, 0.5, 0.1875, 1.0, 0.1875, 1.0, 0.1562, 0.5, 0.1562, 1.0, 0.1562, 1.0, 0.125, 0.5, 0.125, 1.0, 0.125, 1.0, 0.09375, 0.5, 0.09375, 1.0, 0.09375, 1.0, 0.0625, 0.5, 0.0625, 1.0, 0.3418, 0.4717, 0.25, 0.49, 0.2968, 0.4854, 0.25, 0.49, 0.1582, 0.4717, 0.2032, 0.4854, 0.1582, 0.4717, 0.08029, 0.4197, 0.1167, 0.4496, 0.08029, 0.4197, 0.02827, 0.3418, 0.05045, 0.3833, 0.02827, 0.3418, 0.02827, 0.1582, 0.01461, 0.2968, 0.01461, 0.2968, 0.02827, 0.1582, 0.01, 0.25, 0.01, 0.25, 0.02827, 0.1582, 0.01461, 0.2032, 0.02827, 0.1582, 0.08029, 0.08029, 0.05045, 0.1167, 0.08029, 0.08029, 0.1582, 0.02827, 0.1167, 0.05045, 0.1582, 0.02827, 0.25, 0.01, 0.2032, 0.01461, 0.25, 0.01, 0.3418, 0.02827, 0.2968, 0.01461, 0.3418, 0.02827, 0.4197, 0.08029, 0.3833, 0.05045, 0.4197, 0.08029, 0.4717, 0.1582, 0.4496, 0.1167, 0.4717, 0.1582, 0.49, 0.25, 0.4854, 0.2032, 0.49, 0.25, 0.4717, 0.3418, 0.4854, 0.2968, 0.4717, 0.3418, 0.4197, 0.4197, 0.4496, 0.3833, 0.4197, 0.4197, 0.3418, 0.4717, 0.3833, 0.4496, 0.3418, 0.4717, 0.02827, 0.3418, 0.25, 0.49, 0.25, 0.49, 0.02827, 0.3418, 0.1582, 0.4717, 0.1582, 0.4717, 0.02827, 0.3418, 0.08029, 0.4197, 0.02827, 0.1582, 0.02827, 0.3418, 0.08029, 0.08029, 0.08029, 0.08029, 0.02827, 0.3418, 0.1582, 0.02827, 0.1582, 0.02827, 0.4717, 0.1582, 0.25, 0.01, 0.25, 0.01, 0.4717, 0.1582, 0.3418, 0.02827, 0.3418, 0.02827, 0.4717, 0.1582, 0.4197, 0.08029, 0.4717, 0.1582, 0.4717, 0.3418, 0.49, 0.25, 0.4717, 0.3418, 0.3418, 0.4717, 0.4197, 0.4197, 0.4717, 0.1582, 0.3418, 0.4717, 0.4717, 0.3418, 0.3418, 0.4717, 0.4717, 0.1582, 0.02827, 0.3418, 0.0625, 1.0, 0.03125, 0.5, 0.03125, 1.0, 0.03125, 1.0, 0.0, 0.5, 0.0, 1.0, 0.7032, 0.4854, 0.7968, 0.4854, 0.75, 0.49, 0.7968, 0.4854, 0.8833, 0.4496, 0.8418, 0.4717, 0.8833, 0.4496, 0.9496, 0.3833, 0.9197, 0.4197, 0.9496, 0.3833, 0.8833, 0.4496, 0.9717, 0.3418, 0.9717, 0.3418, 0.8833, 0.4496, 0.9854, 0.2968, 0.9854, 0.2968, 0.9854, 0.2032, 0.99, 0.25, 0.9854, 0.2032, 0.9854, 0.2968, 0.9717, 0.1582, 0.9717, 0.1582, 0.9854, 0.2968, 0.9496, 0.1167, 0.9496, 0.1167, 0.7968, 0.01461, 0.9197, 0.08029, 0.9197, 0.08029, 0.7968, 0.01461, 0.8833, 0.05045, 0.8833, 0.05045, 0.7968, 0.01461, 0.8418, 0.02827, 0.7968, 0.01461, 0.7032, 0.01461, 0.75, 0.01, 0.7032, 0.01461, 0.6167, 0.05045, 0.6582, 0.02827, 0.6167, 0.05045, 0.5146, 0.2032, 0.5803, 0.08029, 0.5803, 0.08029, 0.5146, 0.2032, 0.5504, 0.1167, 0.5504, 0.1167, 0.5146, 0.2032, 0.5283, 0.1582, 0.5146, 0.2032, 0.5146, 0.2968, 0.51, 0.25, 0.5146, 0.2968, 0.5146, 0.2032, 0.5283, 0.3418, 0.5283, 0.3418, 0.5146, 0.2032, 0.5504, 0.3833, 0.5504, 0.3833, 0.7032, 0.4854, 0.5803, 0.4197, 0.5803, 0.4197, 0.7032, 0.4854, 0.6167, 0.4496, 0.6167, 0.4496, 0.7032, 0.4854, 0.6582, 0.4717, 0.7032, 0.4854, 0.9854, 0.2968, 0.7968, 0.4854, 0.7968, 0.4854, 0.9854, 0.2968, 0.8833, 0.4496, 0.7968, 0.01461, 0.5146, 0.2032, 0.7032, 0.01461, 0.7032, 0.01461, 0.5146, 0.2032, 0.6167, 0.05045, 0.9854, 0.2968, 0.7968, 0.01461, 0.9496, 0.1167, 0.5146, 0.2032, 0.7032, 0.4854, 0.5504, 0.3833, 0.7032, 0.4854, 0.7968, 0.01461, 0.9854, 0.2968, 1.0, 1.0, 0.9688, 0.5, 0.9688, 1.0, 0.9688, 1.0, 0.9375, 0.5, 0.9375, 1.0, 0.9375, 1.0, 0.9062, 0.5, 0.9062, 1.0, 0.9062, 1.0, 0.875, 0.5, 0.875, 1.0, 0.875, 1.0, 0.8438, 0.5, 0.8438, 1.0, 0.8438, 1.0, 0.8125, 0.5, 0.8125, 1.0, 0.8125, 0.5, 0.7812, 1.0, 0.8125, 1.0, 0.7812, 1.0, 0.75, 0.5, 0.75, 1.0, 0.75, 1.0, 0.7188, 0.5, 0.7188, 1.0, 0.7188, 1.0, 0.6875, 0.5, 0.6875, 1.0, 0.6875, 1.0, 0.6562, 0.5, 0.6562, 1.0, 0.6562, 1.0, 0.625, 0.5, 0.625, 1.0, 0.625, 1.0, 0.5938, 0.5, 0.5938, 1.0, 0.5938, 1.0, 0.5625, 0.5, 0.5625, 1.0, 0.5625, 1.0, 0.5312, 0.5, 0.5312, 1.0, 0.5312, 1.0, 0.5, 0.5, 0.5, 1.0, 0.5, 1.0, 0.4688, 0.5, 0.4688, 1.0, 0.4688, 1.0, 0.4375, 0.5, 0.4375, 1.0, 0.4375, 1.0, 0.4062, 0.5, 0.4062, 1.0, 0.4062, 1.0, 0.375, 0.5, 0.375, 1.0, 0.375, 1.0, 0.3438, 0.5, 0.3438, 1.0, 0.3438, 1.0, 0.3125, 0.5, 0.3125, 1.0, 0.3125, 1.0, 0.2812, 0.5, 0.2812, 1.0, 0.2812, 1.0, 0.25, 0.5, 0.25, 1.0, 0.25, 0.5, 0.2188, 1.0, 0.25, 1.0, 0.2188, 1.0, 0.1875, 0.5, 0.1875, 1.0, 0.1875, 1.0, 0.1562, 0.5, 0.1562, 1.0, 0.1562, 1.0, 0.125, 0.5, 0.125, 1.0, 0.125, 1.0, 0.09375, 0.5, 0.09375, 1.0, 0.09375, 1.0, 0.0625, 0.5, 0.0625, 1.0, 0.3418, 0.4717, 0.25, 0.49, 0.2968, 0.4854, 0.25, 0.49, 0.1582, 0.4717, 0.2032, 0.4854, 0.1582, 0.4717, 0.02827, 0.3418, 0.1167, 0.4496, 0.1167, 0.4496, 0.02827, 0.3418, 0.08029, 0.4197, 0.08029, 0.4197, 0.02827, 0.3418, 0.05045, 0.3833, 0.02827, 0.3418, 0.01, 0.25, 0.01461, 0.2968, 0.01, 0.25, 0.02827, 0.1582, 0.01461, 0.2032, 0.02827, 0.1582, 0.08029, 0.08029, 0.05045, 0.1167, 0.08029, 0.08029, 0.02827, 0.1582, 0.1167, 0.05045, 0.1167, 0.05045, 0.02827, 0.1582, 0.1582, 0.02827, 0.1582, 0.02827, 0.25, 0.01, 0.2032, 0.01461, 0.25, 0.01, 0.3418, 0.02827, 0.2968, 0.01461, 0.3418, 0.02827, 0.4197, 0.08029, 0.3833, 0.05045, 0.4197, 0.08029, 0.3418, 0.02827, 0.4496, 0.1167, 0.4496, 0.1167, 0.3418, 0.02827, 0.4717, 0.1582, 0.4717, 0.1582, 0.49, 0.25, 0.4854, 0.2032, 0.49, 0.25, 0.4717, 0.3418, 0.4854, 0.2968, 0.4717, 0.3418, 0.3418, 0.4717, 0.4496, 0.3833, 0.4496, 0.3833, 0.3418, 0.4717, 0.4197, 0.4197, 0.4197, 0.4197, 0.3418, 0.4717, 0.3833, 0.4496, 0.3418, 0.4717, 0.1582, 0.4717, 0.25, 0.49, 0.02827, 0.3418, 0.02827, 0.1582, 0.01, 0.25, 0.1582, 0.02827, 0.3418, 0.02827, 0.25, 0.01, 0.4717, 0.1582, 0.3418, 0.4717, 0.49, 0.25, 0.49, 0.25, 0.3418, 0.4717, 0.4717, 0.3418, 0.3418, 0.4717, 0.02827, 0.3418, 0.1582, 0.4717, 0.02827, 0.3418, 0.1582, 0.02827, 0.02827, 0.1582, 0.1582, 0.02827, 0.3418, 0.4717, 0.3418, 0.02827, 0.3418, 0.02827, 0.3418, 0.4717, 0.4717, 0.1582, 0.0625, 1.0, 0.03125, 0.5, 0.03125, 1.0, 0.03125, 1.0, 0.0, 0.5, 0.0, 1.0, 0.7032, 0.4854, 0.7968, 0.4854, 0.75, 0.49, 0.7968, 0.4854, 0.7032, 0.4854, 0.8418, 0.4717, 0.8418, 0.4717, 0.7032, 0.4854, 0.8833, 0.4496, 0.8833, 0.4496, 0.9496, 0.3833, 0.9197, 0.4197, 0.9496, 0.3833, 0.9854, 0.2968, 0.9717, 0.3418, 0.9854, 0.2968, 0.9496, 0.1167, 0.99, 0.25, 0.99, 0.25, 0.9496, 0.1167, 0.9854, 0.2032, 0.9854, 0.2032, 0.9496, 0.1167, 0.9717, 0.1582, 0.9496, 0.1167, 0.8833, 0.05045, 0.9197, 0.08029, 0.8833, 0.05045, 0.9496, 0.1167, 0.8418, 0.02827, 0.8418, 0.02827, 0.9496, 0.1167, 0.7968, 0.01461, 0.7968, 0.01461, 0.6167, 0.05045, 0.75, 0.01, 0.75, 0.01, 0.6167, 0.05045, 0.7032, 0.01461, 0.7032, 0.01461, 0.6167, 0.05045, 0.6582, 0.02827, 0.6167, 0.05045, 0.5504, 0.1167, 0.5803, 0.08029, 0.5504, 0.1167, 0.6167, 0.05045, 0.5283, 0.1582, 0.5283, 0.1582, 0.6167, 0.05045, 0.5146, 0.2032, 0.5146, 0.2032, 0.5146, 0.2968, 0.51, 0.25, 0.5146, 0.2968, 0.5146, 0.2032, 0.5283, 0.3418, 0.5283, 0.3418, 0.5146, 0.2032, 0.5504, 0.3833, 0.5504, 0.3833, 0.6167, 0.4496, 0.5803, 0.4197, 0.6167, 0.4496, 0.5504, 0.3833, 0.6582, 0.4717, 0.6582, 0.4717, 0.5504, 0.3833, 0.7032, 0.4854, 0.8833, 0.4496, 0.7032, 0.4854, 0.9496, 0.3833, 0.9496, 0.3833, 0.7032, 0.4854, 0.9854, 0.2968, 0.9854, 0.2968, 0.7032, 0.4854, 0.9496, 0.1167, 0.9496, 0.1167, 0.7032, 0.4854, 0.7968, 0.01461, 0.7968, 0.01461, 0.7032, 0.4854, 0.6167, 0.05045, 0.6167, 0.05045, 0.7032, 0.4854, 0.5146, 0.2032, 0.5833, 0.5, 0.5833, 0.625, 0.5, 0.625, 0.5833, 0.625, 0.5833, 0.75, 0.5, 0.75, 0.5833, 0.75, 0.5833, 0.875, 0.5, 0.875, 0.5833, 0.875, 0.5833, 1.0, 0.5, 1.0, 0.5, 0.0, 0.5833, 0.0, 0.5833, 0.125, 0.5, 0.125, 0.5833, 0.125, 0.5833, 0.25, 0.5, 0.25, 0.5833, 0.25, 0.5833, 0.375, 0.5, 0.375, 0.5833, 0.375, 0.5833, 0.5, 0.6667, 0.5, 0.6667, 0.625, 0.5833, 0.625, 0.6667, 0.625, 0.6667, 0.75, 0.5833, 0.75, 0.6667, 0.75, 0.6667, 0.875, 0.5833, 0.875, 0.6667, 0.875, 0.6667, 1.0, 0.5833, 1.0, 0.5833, 0.0, 0.6667, 0.0, 0.6667, 0.125, 0.5833, 0.125, 0.6667, 0.125, 0.6667, 0.25, 0.5833, 0.25, 0.6667, 0.25, 0.6667, 0.375, 0.5833, 0.375, 0.6667, 0.375, 0.6667, 0.5, 0.75, 0.5, 0.75, 0.625, 0.6667, 0.625, 0.75, 0.625, 0.75, 0.75, 0.6667, 0.75, 0.75, 0.75, 0.75, 0.875, 0.6667, 0.875, 0.75, 0.875, 0.75, 1.0, 0.6667, 1.0, 0.6667, 0.0, 0.75, 0.0, 0.75, 0.125, 0.6667, 0.125, 0.75, 0.125, 0.75, 0.25, 0.6667, 0.25, 0.75, 0.25, 0.75, 0.375, 0.6667, 0.375, 0.75, 0.375, 0.75, 0.5, 0.75, 0.5, 0.8333, 0.5, 0.8333, 0.625, 0.75, 0.625, 0.8333, 0.625, 0.8333, 0.75, 0.75, 0.75, 0.8333, 0.75, 0.8333, 0.875, 0.75, 0.875, 0.8333, 0.875, 0.8333, 1.0, 0.8333, 0.0, 0.8333, 0.125, 0.75, 0.125, 0.8333, 0.125, 0.8333, 0.25, 0.75, 0.25, 0.8333, 0.25, 0.8333, 0.375, 0.75, 0.375, 0.8333, 0.375, 0.8333, 0.5, 0.75, 0.5, 0.8333, 0.5, 0.9167, 0.5, 0.9167, 0.625, 0.8333, 0.625, 0.9167, 0.625, 0.9167, 0.75, 0.8333, 0.75, 0.9167, 0.75, 0.9167, 0.875, 0.8333, 0.875, 0.9167, 0.875, 0.9167, 1.0, 0.9167, 0.0, 0.9167, 0.125, 0.8333, 0.125, 0.9167, 0.125, 0.9167, 0.25, 0.8333, 0.25, 0.9167, 0.25, 0.9167, 0.375, 0.8333, 0.375, 0.9167, 0.375, 0.9167, 0.5, 0.8333, 0.5, 0.9167, 0.5, 1.0, 0.5, 1.0, 0.625, 0.9167, 0.625, 1.0, 0.625, 1.0, 0.75, 0.9167, 0.75, 1.0, 0.75, 1.0, 0.875, 0.9167, 0.875, 1.0, 0.875, 1.0, 1.0, 1.0, 0.0, 1.0, 0.125, 0.9167, 0.125, 1.0, 0.125, 1.0, 0.25, 0.9167, 0.25, 1.0, 0.25, 1.0, 0.375, 0.9167, 0.375, 1.0, 0.375, 1.0, 0.5, 0.9167, 0.5, 0.08333, 0.5, 0.08333, 0.625, 2.22e-16, 0.625, 0.08333, 0.625, 0.08333, 0.75, 2.22e-16, 0.75, 0.08333, 0.75, 0.08333, 0.875, 2.22e-16, 0.875, 0.08333, 0.875, 0.08333, 1.0, 2.22e-16, 1.0, 2.22e-16, 0.0, 0.08333, 0.0, 0.08333, 0.125, 2.22e-16, 0.125, 0.08333, 0.125, 0.08333, 0.25, 2.22e-16, 0.25, 0.08333, 0.25, 0.08333, 0.375, 2.22e-16, 0.375, 0.08333, 0.375, 0.08333, 0.5, 0.1667, 0.5, 0.1667, 0.625, 0.08333, 0.625, 0.1667, 0.625, 0.1667, 0.75, 0.08333, 0.75, 0.1667, 0.75, 0.1667, 0.875, 0.08333, 0.875, 0.1667, 0.875, 0.1667, 1.0, 0.08333, 1.0, 0.08333, 0.0, 0.1667, 0.0, 0.1667, 0.125, 0.08333, 0.125, 0.1667, 0.125, 0.1667, 0.25, 0.08333, 0.25, 0.1667, 0.25, 0.1667, 0.375, 0.08333, 0.375, 0.1667, 0.375, 0.1667, 0.5, 0.25, 0.5, 0.25, 0.625, 0.1667, 0.625, 0.25, 0.625, 0.25, 0.75, 0.1667, 0.75, 0.25, 0.75, 0.25, 0.875, 0.1667, 0.875, 0.25, 0.875, 0.25, 1.0, 0.1667, 1.0, 0.1667, 0.0, 0.25, 0.0, 0.25, 0.125, 0.1667, 0.125, 0.25, 0.125, 0.25, 0.25, 0.1667, 0.25, 0.25, 0.25, 0.25, 0.375, 0.1667, 0.375, 0.25, 0.375, 0.25, 0.5, 0.25, 0.5, 0.3333, 0.5, 0.3333, 0.625, 0.25, 0.625, 0.3333, 0.625, 0.3333, 0.75, 0.25, 0.75, 0.3333, 0.75, 0.3333, 0.875, 0.25, 0.875, 0.3333, 0.875, 0.3333, 1.0, 0.3333, 0.0, 0.3333, 0.125, 0.25, 0.125, 0.3333, 0.125, 0.3333, 0.25, 0.25, 0.25, 0.3333, 0.25, 0.3333, 0.375, 0.25, 0.375, 0.3333, 0.375, 0.3333, 0.5, 0.25, 0.5, 0.3333, 0.5, 0.4167, 0.5, 0.4167, 0.625, 0.3333, 0.625, 0.4167, 0.625, 0.4167, 0.75, 0.3333, 0.75, 0.4167, 0.75, 0.4167, 0.875, 0.3333, 0.875, 0.4167, 0.875, 0.4167, 1.0, 0.4167, 0.0, 0.4167, 0.125, 0.3333, 0.125, 0.4167, 0.125, 0.4167, 0.25, 0.3333, 0.25, 0.4167, 0.25, 0.4167, 0.375, 0.3333, 0.375, 0.4167, 0.375, 0.4167, 0.5, 0.3333, 0.5, 0.4167, 0.5, 0.5, 0.5, 0.5, 0.625, 0.4167, 0.625, 0.5, 0.625, 0.5, 0.75, 0.4167, 0.75, 0.5, 0.75, 0.5, 0.875, 0.4167, 0.875, 0.5, 0.875, 0.5, 1.0, 0.5, 0.0, 0.5, 0.125, 0.4167, 0.125, 0.5, 0.125, 0.5, 0.25, 0.4167, 0.25, 0.5, 0.25, 0.5, 0.375, 0.4167, 0.375, 0.5, 0.375, 0.5, 0.5, 0.4167, 0.5, 0.5833, 0.5, 0.5833, 0.625, 0.5, 0.625, 0.5833, 0.625, 0.5833, 0.75, 0.5, 0.75, 0.5833, 0.75, 0.5833, 0.875, 0.5, 0.875, 0.5833, 0.875, 0.5833, 1.0, 0.5, 1.0, 0.5, 0.0, 0.5833, 0.0, 0.5833, 0.125, 0.5, 0.125, 0.5833, 0.125, 0.5833, 0.25, 0.5, 0.25, 0.5833, 0.25, 0.5833, 0.375, 0.5, 0.375, 0.5833, 0.375, 0.5833, 0.5, 0.6667, 0.5, 0.6667, 0.625, 0.5833, 0.625, 0.6667, 0.625, 0.6667, 0.75, 0.5833, 0.75, 0.6667, 0.75, 0.6667, 0.875, 0.5833, 0.875, 0.6667, 0.875, 0.6667, 1.0, 0.5833, 1.0, 0.5833, 0.0, 0.6667, 0.0, 0.6667, 0.125, 0.5833, 0.125, 0.6667, 0.125, 0.6667, 0.25, 0.5833, 0.25, 0.6667, 0.25, 0.6667, 0.375, 0.5833, 0.375, 0.6667, 0.375, 0.6667, 0.5, 0.75, 0.5, 0.75, 0.625, 0.6667, 0.625, 0.75, 0.625, 0.75, 0.75, 0.6667, 0.75, 0.75, 0.75, 0.75, 0.875, 0.6667, 0.875, 0.75, 0.875, 0.75, 1.0, 0.6667, 1.0, 0.6667, 0.0, 0.75, 0.0, 0.75, 0.125, 0.6667, 0.125, 0.75, 0.125, 0.75, 0.25, 0.6667, 0.25, 0.75, 0.25, 0.75, 0.375, 0.6667, 0.375, 0.75, 0.375, 0.75, 0.5, 0.75, 0.5, 0.8333, 0.5, 0.8333, 0.625, 0.75, 0.625, 0.8333, 0.625, 0.8333, 0.75, 0.75, 0.75, 0.8333, 0.75, 0.8333, 0.875, 0.75, 0.875, 0.8333, 0.875, 0.8333, 1.0, 0.8333, 0.0, 0.8333, 0.125, 0.75, 0.125, 0.8333, 0.125, 0.8333, 0.25, 0.75, 0.25, 0.8333, 0.25, 0.8333, 0.375, 0.75, 0.375, 0.8333, 0.375, 0.8333, 0.5, 0.75, 0.5, 0.8333, 0.5, 0.9167, 0.5, 0.9167, 0.625, 0.8333, 0.625, 0.9167, 0.625, 0.9167, 0.75, 0.8333, 0.75, 0.9167, 0.75, 0.9167, 0.875, 0.8333, 0.875, 0.9167, 0.875, 0.9167, 1.0, 0.9167, 0.0, 0.9167, 0.125, 0.8333, 0.125, 0.9167, 0.125, 0.9167, 0.25, 0.8333, 0.25, 0.9167, 0.25, 0.9167, 0.375, 0.8333, 0.375, 0.9167, 0.375, 0.9167, 0.5, 0.8333, 0.5, 0.9167, 0.5, 1.0, 0.5, 1.0, 0.625, 0.9167, 0.625, 1.0, 0.625, 1.0, 0.75, 0.9167, 0.75, 1.0, 0.75, 1.0, 0.875, 0.9167, 0.875, 1.0, 0.875, 1.0, 1.0, 1.0, 0.0, 1.0, 0.125, 0.9167, 0.125, 1.0, 0.125, 1.0, 0.25, 0.9167, 0.25, 1.0, 0.25, 1.0, 0.375, 0.9167, 0.375, 1.0, 0.375, 1.0, 0.5, 0.9167, 0.5, 0.08333, 0.5, 0.08333, 0.625, 2.22e-16, 0.625, 0.08333, 0.625, 0.08333, 0.75, 2.22e-16, 0.75, 0.08333, 0.75, 0.08333, 0.875, 2.22e-16, 0.875, 0.08333, 0.875, 0.08333, 1.0, 2.22e-16, 1.0, 2.22e-16, 0.0, 0.08333, 0.0, 0.08333, 0.125, 2.22e-16, 0.125, 0.08333, 0.125, 0.08333, 0.25, 2.22e-16, 0.25, 0.08333, 0.25, 0.08333, 0.375, 2.22e-16, 0.375, 0.08333, 0.375, 0.08333, 0.5, 0.1667, 0.5, 0.1667, 0.625, 0.08333, 0.625, 0.1667, 0.625, 0.1667, 0.75, 0.08333, 0.75, 0.1667, 0.75, 0.1667, 0.875, 0.08333, 0.875, 0.1667, 0.875, 0.1667, 1.0, 0.08333, 1.0, 0.08333, 0.0, 0.1667, 0.0, 0.1667, 0.125, 0.08333, 0.125, 0.1667, 0.125, 0.1667, 0.25, 0.08333, 0.25, 0.1667, 0.25, 0.1667, 0.375, 0.08333, 0.375, 0.1667, 0.375, 0.1667, 0.5, 0.25, 0.5, 0.25, 0.625, 0.1667, 0.625, 0.25, 0.625, 0.25, 0.75, 0.1667, 0.75, 0.25, 0.75, 0.25, 0.875, 0.1667, 0.875, 0.25, 0.875, 0.25, 1.0, 0.1667, 1.0, 0.1667, 0.0, 0.25, 0.0, 0.25, 0.125, 0.1667, 0.125, 0.25, 0.125, 0.25, 0.25, 0.1667, 0.25, 0.25, 0.25, 0.25, 0.375, 0.1667, 0.375, 0.25, 0.375, 0.25, 0.5, 0.25, 0.5, 0.3333, 0.5, 0.3333, 0.625, 0.25, 0.625, 0.3333, 0.625, 0.3333, 0.75, 0.25, 0.75, 0.3333, 0.75, 0.3333, 0.875, 0.25, 0.875, 0.3333, 0.875, 0.3333, 1.0, 0.3333, 0.0, 0.3333, 0.125, 0.25, 0.125, 0.3333, 0.125, 0.3333, 0.25, 0.25, 0.25, 0.3333, 0.25, 0.3333, 0.375, 0.25, 0.375, 0.3333, 0.375, 0.3333, 0.5, 0.25, 0.5, 0.3333, 0.5, 0.4167, 0.5, 0.4167, 0.625, 0.3333, 0.625, 0.4167, 0.625, 0.4167, 0.75, 0.3333, 0.75, 0.4167, 0.75, 0.4167, 0.875, 0.3333, 0.875, 0.4167, 0.875, 0.4167, 1.0, 0.4167, 0.0, 0.4167, 0.125, 0.3333, 0.125, 0.4167, 0.125, 0.4167, 0.25, 0.3333, 0.25, 0.4167, 0.25, 0.4167, 0.375, 0.3333, 0.375, 0.4167, 0.375, 0.4167, 0.5, 0.3333, 0.5, 0.4167, 0.5, 0.5, 0.5, 0.5, 0.625, 0.4167, 0.625, 0.5, 0.625, 0.5, 0.75, 0.4167, 0.75, 0.5, 0.75, 0.5, 0.875, 0.4167, 0.875, 0.5, 0.875, 0.5, 1.0, 0.5, 0.0, 0.5, 0.125, 0.4167, 0.125, 0.5, 0.125, 0.5, 0.25, 0.4167, 0.25, 0.5, 0.25, 0.5, 0.375, 0.4167, 0.375, 0.5, 0.375, 0.5, 0.5, 0.4167, 0.5, 0.625, 0.0, 0.625, 0.25, 0.375, 0.25, 0.625, 1.0, 0.375, 0.75, 0.375, 0.5, 0.375, 0.5, 0.375, 0.75, 0.125, 0.75, 0.625, 0.0, 0.625, 0.25, 0.375, 0.25, 0.625, 1.0, 0.375, 0.75, 0.375, 0.5, 0.375, 0.5, 0.375, 0.75, 0.125, 0.75, 0.625, 0.0, 0.625, 0.25, 0.375, 0.25, 0.625, 1.0, 0.375, 0.75, 0.375, 0.5, 0.375, 0.5, 0.375, 0.75, 0.125, 0.75])
me_cube_009.materials.append(mat_contenedor)
me_cube_009.materials.append(mat_tapas)
me_cube_009.materials.append(mat_llantas)
me_cube_009.update()

# ---- objects
ob_cube_008 = bpy.data.objects.new('Cube.008', me_cube_009)

# ---- transforms, parenting, visibility, modifiers, constraints
ob_cube_008.location = (0.0, 0.0, 0.0)

# ---- collection membership
col_collection.objects.link(ob_cube_008)

# ---- scene / render settings (as saved in the file)
scene.frame_start = 1; scene.frame_end = 250; scene.frame_set(1)
scene.render.engine = 'BLENDER_EEVEE_NEXT'
scene.render.fps = 30
scene.render.bake_bias = 0.0
scene.render.bake_samples = 0
scene.cycles.sampling_pattern = 'TABULATED_SOBOL'
scene.eevee.use_volume_custom_range = False
bpy.context.view_layer.update()

# ---- added for rendering (the .blend has no active camera and no usable light): camera, sun
cam_auto = bpy.data.cameras.new('AutoCamera')
cam_auto.lens = 50.0
cam_auto.sensor_width = 36.0
cam_auto.clip_end = 1000.0
ob_auto_camera = bpy.data.objects.new('AutoCamera', cam_auto)
scene.collection.objects.link(ob_auto_camera)
ob_auto_camera.location = (2.72095, -3.3229, 2.84248)
ob_auto_camera.rotation_euler = (1.09748, -7.21219e-08, 0.694738)
scene.camera = ob_auto_camera
light_auto_sun = bpy.data.lights.new('AutoSun', 'SUN')
light_auto_sun.energy = 3.0
light_auto_sun.angle = 0.0523599
ob_auto_sun = bpy.data.objects.new('AutoSun', light_auto_sun)
scene.collection.objects.link(ob_auto_sun)
ob_auto_sun.rotation_euler = (0.872665, 0.174533, 0.523599)
bpy.context.view_layer.update()
